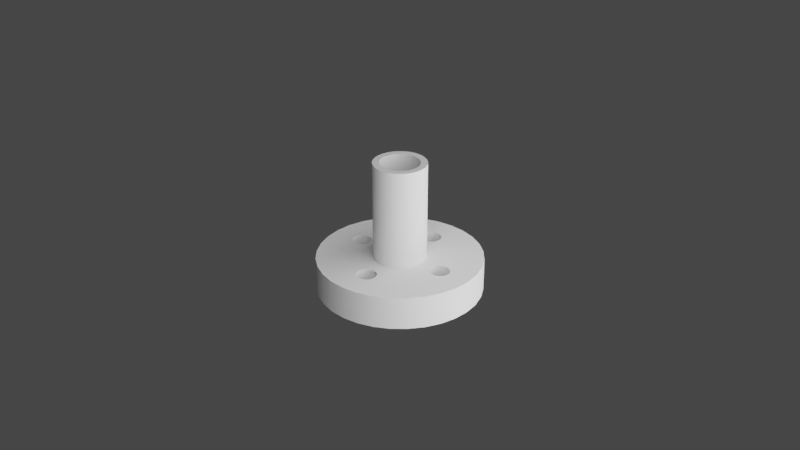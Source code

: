 # Source: Tube.blend  (saved by Blender 3.2.14; exported with 4.5.12 LTS)
import bpy
from mathutils import Matrix  # noqa: F401  (used for matrix-valued properties, if any)

bpy.ops.wm.read_factory_settings(use_empty=True)
scene = bpy.context.scene
scene.name = 'Scene'

# ---- collections
col_collection = bpy.data.collections.new('Collection'); scene.collection.children.link(col_collection)

# ---- world
world_world = bpy.data.worlds.new('World'); scene.world = world_world
world_world.use_nodes = True; world_world.node_tree.nodes.clear()
_N = world_world.node_tree.nodes; _L = world_world.node_tree.links
n0 = _N.new('ShaderNodeOutputWorld'); n0.name = 'World Output'; n0.location = (300, 300)
n1 = _N.new('ShaderNodeBackground'); n1.name = 'Background'; n1.location = (10, 300)
n1.inputs[0].default_value = (0.05088, 0.05088, 0.05088, 1.0)
_L.new(n1.outputs[0], n0.inputs[0])
n0.is_active_output = True
world_world.color = (0.05088, 0.05088, 0.05088)
world_world.use_sun_shadow = False
world_world.sun_shadow_jitter_overblur = 0.0

# ---- lights
light_point = bpy.data.lights.new('Point', 'POINT')
light_point.transmission_factor = 0.0
light_point.energy = 5.0
light_point.shadow_soft_size = 0.25
light_point.shadow_maximum_resolution = 0.006
light_point.use_absolute_resolution = True

# ---- meshes
me_cylinder = bpy.data.meshes.new('Cylinder')
me_cylinder.from_pydata([(0.0, 1.0, -1.0), (0.0, 0.32, 1.0), (0.0, 1.0, 1.0), (0.0, 0.32, 7.0), (0.1951, 0.9808, -1.0), (0.06243, 0.3139, 1.0), (0.1951, 0.9808, 1.0), (0.06243, 0.3139, 7.0), (0.3827, 0.9239, -1.0), (0.1225, 0.2956, 1.0), (0.3827, 0.9239, 1.0), (0.1225, 0.2956, 7.0), (0.5556, 0.8315, -1.0), (0.1778, 0.2661, 1.0), (0.5556, 0.8315, 1.0), (0.1778, 0.2661, 7.0), (0.7071, 0.7071, -1.0), (0.2263, 0.2263, 1.0), (0.7071, 0.7071, 1.0), (0.2263, 0.2263, 7.0), (0.8315, 0.5556, -1.0), (0.2661, 0.1778, 1.0), (0.8315, 0.5556, 1.0), (0.2661, 0.1778, 7.0), (0.9239, 0.3827, -1.0), (0.2956, 0.1225, 1.0), (0.9239, 0.3827, 1.0), (0.2956, 0.1225, 7.0), (0.9808, 0.1951, -1.0), (0.3139, 0.06243, 1.0), (0.9808, 0.1951, 1.0), (0.3139, 0.06243, 7.0), (0.32, -1.399e-08, 1.0), (1.0, -4.371e-08, -1.0), (1.0, -4.371e-08, 1.0), (0.32, -1.399e-08, 7.0), (0.9808, -0.1951, -1.0), (0.3139, -0.06243, 1.0), (0.9808, -0.1951, 1.0), (0.3139, -0.06243, 7.0), (0.9239, -0.3827, -1.0), (0.2956, -0.1225, 1.0), (0.9239, -0.3827, 1.0), (0.2956, -0.1225, 7.0), (0.8315, -0.5556, -1.0), (0.2661, -0.1778, 1.0), (0.8315, -0.5556, 1.0), (0.2661, -0.1778, 7.0), (0.7071, -0.7071, -1.0), (0.2263, -0.2263, 1.0), (0.7071, -0.7071, 1.0), (0.2263, -0.2263, 7.0), (0.5556, -0.8315, -1.0), (0.1778, -0.2661, 1.0), (0.5556, -0.8315, 1.0), (0.1778, -0.2661, 7.0), (0.1225, -0.2956, 1.0), (0.3827, -0.9239, -1.0), (0.3827, -0.9239, 1.0), (0.1225, -0.2956, 7.0), (0.1951, -0.9808, -1.0), (0.06243, -0.3139, 1.0), (0.1951, -0.9808, 1.0), (0.06243, -0.3139, 7.0), (-8.742e-08, -1.0, -1.0), (-2.798e-08, -0.32, 1.0), (-8.742e-08, -1.0, 1.0), (-2.798e-08, -0.32, 7.0), (-0.1951, -0.9808, -1.0), (-0.06243, -0.3139, 1.0), (-0.1951, -0.9808, 1.0), (-0.06243, -0.3139, 7.0), (-0.3827, -0.9239, -1.0), (-0.1225, -0.2956, 1.0), (-0.3827, -0.9239, 1.0), (-0.1225, -0.2956, 7.0), (-0.5556, -0.8315, -1.0), (-0.1778, -0.2661, 1.0), (-0.5556, -0.8315, 1.0), (-0.1778, -0.2661, 7.0), (-0.7071, -0.7071, -1.0), (-0.2263, -0.2263, 1.0), (-0.7071, -0.7071, 1.0), (-0.2263, -0.2263, 7.0), (-0.8315, -0.5556, -1.0), (-0.2661, -0.1778, 1.0), (-0.8315, -0.5556, 1.0), (-0.2661, -0.1778, 7.0), (-0.9239, -0.3827, -1.0), (-0.2956, -0.1225, 1.0), (-0.2956, -0.1225, 7.0), (-0.9239, -0.3827, 1.0), (-0.9808, -0.1951, -1.0), (-0.3139, -0.06243, 1.0), (-0.9808, -0.1951, 1.0), (-0.3139, -0.06243, 7.0), (-1.0, 1.192e-08, -1.0), (-0.32, 3.816e-09, 1.0), (-1.0, 1.192e-08, 1.0), (-0.32, 3.816e-09, 7.0), (-0.9808, 0.1951, -1.0), (-0.3139, 0.06243, 1.0), (-0.9808, 0.1951, 1.0), (-0.3139, 0.06243, 7.0), (-0.9239, 0.3827, -1.0), (-0.2956, 0.1225, 1.0), (-0.9239, 0.3827, 1.0), (-0.2956, 0.1225, 7.0), (-0.8315, 0.5556, -1.0), (-0.2661, 0.1778, 1.0), (-0.8315, 0.5556, 1.0), (-0.2661, 0.1778, 7.0), (-0.7071, 0.7071, -1.0), (-0.2263, 0.2263, 1.0), (-0.7071, 0.7071, 1.0), (-0.2263, 0.2263, 7.0), (-0.5556, 0.8315, -1.0), (-0.1778, 0.2661, 1.0), (-0.5556, 0.8315, 1.0), (-0.1778, 0.2661, 7.0), (-0.3827, 0.9239, -1.0), (-0.1225, 0.2956, 1.0), (-0.3827, 0.9239, 1.0), (-0.1225, 0.2956, 7.0), (-0.1951, 0.9808, -1.0), (-0.06243, 0.3139, 1.0), (-0.1951, 0.9808, 1.0), (-0.06243, 0.3139, 7.0), (-0.24, 2.862e-09, 1.0), (-0.2354, -0.04682, 1.0), (-0.2354, 0.04682, 1.0), (-0.1996, -0.1333, 1.0), (-0.1996, 0.1333, 1.0), (-0.2217, -0.09184, 1.0), (-0.2217, 0.09184, 1.0), (-0.1697, 0.1697, 1.0), (-0.09184, -0.2217, 1.0), (-0.1333, -0.1996, 1.0), (-2.098e-08, -0.24, 1.0), (0.09184, -0.2217, 1.0), (0.04682, -0.2354, 1.0), (-0.04682, -0.2354, 1.0), (-0.1697, -0.1697, 1.0), (-0.1333, 0.1996, 1.0), (-0.04682, 0.2354, 1.0), (-0.09184, 0.2217, 1.0), (0.0, 0.24, 1.0), (0.09184, 0.2217, 1.0), (0.04682, 0.2354, 1.0), (0.1333, -0.1996, 1.0), (0.1333, 0.1996, 1.0), (0.1996, -0.1333, 1.0), (0.1996, 0.1333, 1.0), (0.24, -1.049e-08, 1.0), (0.2217, -0.09184, 1.0), (0.2354, -0.04682, 1.0), (0.2354, 0.04682, 1.0), (0.1697, -0.1697, 1.0), (0.2217, 0.09184, 1.0), (0.1697, 0.1697, 1.0), (-0.04682, 0.2354, -1.0), (0.04682, 0.2354, -1.0), (0.0, 0.24, -1.0), (0.1333, -0.1996, -1.0), (0.1333, 0.1996, -1.0), (0.09184, 0.2217, -1.0), (0.1996, -0.1333, -1.0), (0.1996, 0.1333, -1.0), (0.24, -1.049e-08, -1.0), (0.2354, -0.04682, -1.0), (0.2354, 0.04682, -1.0), (0.2217, -0.09184, -1.0), (0.2217, 0.09184, -1.0), (0.1697, 0.1697, -1.0), (0.1697, -0.1697, -1.0), (-0.24, 2.862e-09, -1.0), (-0.2354, -0.04682, -1.0), (-0.2354, 0.04682, -1.0), (-0.1996, -0.1333, -1.0), (-0.1996, 0.1333, -1.0), (-0.1697, -0.1697, -1.0), (-0.2217, -0.09184, -1.0), (-0.2217, 0.09184, -1.0), (-0.1697, 0.1697, -1.0), (-0.09184, 0.2217, -1.0), (-0.1333, -0.1996, -1.0), (-0.1333, 0.1996, -1.0), (-2.098e-08, -0.24, -1.0), (-0.04682, -0.2354, -1.0), (0.09184, -0.2217, -1.0), (0.04682, -0.2354, -1.0), (-0.09184, -0.2217, -1.0), (-0.24, 2.862e-09, 7.0), (-0.2354, 0.04682, 7.0), (-0.2217, 0.09184, 7.0), (-0.09184, -0.2217, 7.0), (-2.098e-08, -0.24, 7.0), (-0.04682, -0.2354, 7.0), (0.2217, -0.09184, 7.0), (0.24, -1.049e-08, 7.0), (0.2354, -0.04682, 7.0), (0.0, 0.24, 7.0), (0.04682, 0.2354, 7.0), (0.09184, 0.2217, 7.0), (-0.2354, -0.04682, 7.0), (-0.2217, -0.09184, 7.0), (-0.1697, 0.1697, 7.0), (-0.1996, 0.1333, 7.0), (-0.1996, -0.1333, 7.0), (-0.1333, -0.1996, 7.0), (-0.1333, 0.1996, 7.0), (0.04682, -0.2354, 7.0), (0.09184, -0.2217, 7.0), (-0.1697, -0.1697, 7.0), (-0.04682, 0.2354, 7.0), (-0.09184, 0.2217, 7.0), (0.1333, -0.1996, 7.0), (0.1333, 0.1996, 7.0), (0.1697, -0.1697, 7.0), (0.1996, -0.1333, 7.0), (0.2354, 0.04682, 7.0), (0.2217, 0.09184, 7.0), (0.1996, 0.1333, 7.0), (0.1697, 0.1697, 7.0), (0.09184, 0.2217, 1.0), (0.1697, 0.1697, 1.0), (0.1333, 0.1996, 1.0), (0.1697, -0.1697, 1.0), (0.1996, -0.1333, 1.0), (0.2217, -0.09184, 1.0), (-0.1697, -0.1697, 1.0), (-0.1333, -0.1996, 1.0), (-0.09184, -0.2217, 1.0), (-0.2217, 0.09184, 1.0), (-0.1697, 0.1697, 1.0), (-0.1996, 0.1333, 1.0), (0.0, 0.24, 1.0), (0.04682, 0.2354, 1.0), (0.09184, -0.2217, 1.0), (0.1333, -0.1996, 1.0), (0.2217, 0.09184, 1.0), (0.1996, 0.1333, 1.0), (0.24, -1.049e-08, 1.0), (0.2354, -0.04682, 1.0), (0.2354, 0.04682, 1.0), (-0.24, 2.862e-09, 1.0), (-0.2354, -0.04682, 1.0), (-0.2354, 0.04682, 1.0), (-0.2217, -0.09184, 1.0), (-0.1996, -0.1333, 1.0), (-0.09184, 0.2217, 1.0), (0.04682, -0.2354, 1.0), (-2.098e-08, -0.24, 1.0), (-0.04682, -0.2354, 1.0), (-0.04682, 0.2354, 1.0), (-0.1333, 0.1996, 1.0), (0.5541, 0.1109, 1.0), (0.5521, 0.1098, 1.0), (0.6, 0.12, 1.0), (0.6022, 0.1198, 1.0), (0.5766, 0.1177, 1.0), (0.5002, 0.06667, 1.0), (0.5151, 0.08485, 1.0), (0.5333, 0.09978, 1.0), (0.6459, 0.1109, 1.0), (0.6849, 0.08485, 1.0), (0.6667, 0.09978, 1.0), (0.7109, 0.04592, 1.0), (0.6998, 0.06667, 1.0), (0.6234, 0.1177, 1.0), (0.4823, 0.02341, 1.0), (0.48, -5.245e-09, 1.0), (0.48, -2.098e-08, 1.0), (0.72, 1.431e-09, 1.0), (0.72, -3.147e-08, 1.0), (0.7177, 0.02341, 1.0), (0.4891, 0.04592, 1.0), (-0.6, 0.12, -1.0), (-0.6022, 0.1198, -1.0), (-0.5766, 0.1177, -1.0), (-0.5521, 0.1098, -1.0), (-0.5541, 0.1109, -1.0), (-0.72, 8.586e-09, -1.0), (-0.48, 5.724e-09, -1.0), (-0.4823, 0.02341, -1.0), (-0.7109, 0.04592, -1.0), (-0.7177, 0.02341, -1.0), (-0.6849, 0.08485, -1.0), (-0.6459, 0.1109, -1.0), (-0.6667, 0.09978, -1.0), (-0.6998, 0.06667, -1.0), (-0.5333, 0.09978, -1.0), (-0.5002, 0.06667, -1.0), (-0.4891, 0.04592, -1.0), (-0.5151, 0.08485, -1.0), (-0.6234, 0.1177, -1.0), (-0.6459, -0.1109, -1.0), (-0.6022, -0.1198, -1.0), (-0.5521, -0.1098, -1.0), (-0.6234, -0.1177, -1.0), (-0.5333, -0.09978, -1.0), (-0.5151, -0.08485, -1.0), (-0.7177, -0.02341, -1.0), (-0.72, 1.431e-09, -1.0), (-0.7109, -0.04592, -1.0), (-0.6849, -0.08485, -1.0), (-0.6998, -0.06667, -1.0), (-0.5002, -0.06667, -1.0), (-0.48, -5.245e-09, -1.0), (-0.4891, -0.04592, -1.0), (-0.4823, -0.02341, -1.0), (-0.6667, -0.09978, -1.0), (-0.6, -0.12, -1.0), (-0.5541, -0.1109, -1.0), (-0.5766, -0.1177, -1.0), (0.5521, -0.1098, -1.0), (0.5541, -0.1109, -1.0), (0.6022, -0.1198, -1.0), (0.6, -0.12, -1.0), (0.5766, -0.1177, -1.0), (0.4823, -0.02341, -1.0), (0.48, -2.098e-08, -1.0), (0.72, -3.147e-08, -1.0), (0.4891, -0.04592, -1.0), (0.5002, -0.06667, -1.0), (0.5151, -0.08485, -1.0), (0.5333, -0.09978, -1.0), (0.6234, -0.1177, -1.0), (0.6849, -0.08485, -1.0), (0.6667, -0.09978, -1.0), (0.7109, -0.04592, -1.0), (0.7177, -0.02341, -1.0), (0.6459, -0.1109, -1.0), (0.6998, -0.06667, -1.0), (0.5333, 0.09978, -1.0), (0.5151, 0.08485, -1.0), (0.6459, 0.1109, -1.0), (0.6234, 0.1177, -1.0), (0.6022, 0.1198, -1.0), (0.5521, 0.1098, -1.0), (0.48, -5.245e-09, -1.0), (0.4823, 0.02341, -1.0), (0.5002, 0.06667, -1.0), (0.4891, 0.04592, -1.0), (0.6849, 0.08485, -1.0), (0.6998, 0.06667, -1.0), (0.7177, 0.02341, -1.0), (0.72, 1.431e-09, -1.0), (0.7109, 0.04592, -1.0), (0.6667, 0.09978, -1.0), (0.5541, 0.1109, -1.0), (0.6, 0.12, -1.0), (0.5766, 0.1177, -1.0), (-0.6, 0.12, 1.0), (-0.6022, 0.1198, 1.0), (-0.5541, 0.1109, 1.0), (-0.5521, 0.1098, 1.0), (-0.5766, 0.1177, 1.0), (-0.72, 8.586e-09, 1.0), (-0.7177, 0.02341, 1.0), (-0.6998, 0.06667, 1.0), (-0.7109, 0.04592, 1.0), (-0.6667, 0.09978, 1.0), (-0.48, 5.724e-09, 1.0), (-0.4823, 0.02341, 1.0), (-0.4891, 0.04592, 1.0), (-0.6849, 0.08485, 1.0), (-0.6459, 0.1109, 1.0), (-0.6234, 0.1177, 1.0), (-0.5151, 0.08485, 1.0), (-0.5333, 0.09978, 1.0), (-0.5002, 0.06667, 1.0), (-0.7109, -0.04592, 1.0), (-0.6667, -0.09978, 1.0), (-0.6849, -0.08485, 1.0), (-0.6459, -0.1109, 1.0), (-0.6998, -0.06667, 1.0), (-0.6234, -0.1177, 1.0), (-0.6022, -0.1198, 1.0), (-0.5521, -0.1098, 1.0), (-0.5151, -0.08485, 1.0), (-0.5002, -0.06667, 1.0), (-0.5333, -0.09978, 1.0), (-0.72, 1.431e-09, 1.0), (-0.7177, -0.02341, 1.0), (-0.4823, -0.02341, 1.0), (-0.48, -5.245e-09, 1.0), (-0.4891, -0.04592, 1.0), (-0.6, -0.12, 1.0), (-0.5541, -0.1109, 1.0), (-0.5766, -0.1177, 1.0), (0.5521, -0.1098, 1.0), (0.5541, -0.1109, 1.0), (0.6022, -0.1198, 1.0), (0.6, -0.12, 1.0), (0.5766, -0.1177, 1.0), (0.4823, -0.02341, 1.0), (0.6667, -0.09978, 1.0), (0.4891, -0.04592, 1.0), (0.6998, -0.06667, 1.0), (0.7177, -0.02341, 1.0), (0.6849, -0.08485, 1.0), (0.7109, -0.04592, 1.0), (0.5151, -0.08485, 1.0), (0.5333, -0.09978, 1.0), (0.5002, -0.06667, 1.0), (0.6459, -0.1109, 1.0), (0.6234, -0.1177, 1.0), (-0.1198, 0.6022, -1.0), (-0.12, 0.6, -1.0), (-0.1098, 0.5521, -1.0), (-0.1109, 0.5541, -1.0), (-0.1177, 0.5766, -1.0), (-0.1177, 0.6234, -1.0), (-0.1109, 0.6459, -1.0), (-0.09978, 0.5333, -1.0), (-0.08485, 0.5151, -1.0), (-0.09978, 0.6667, -1.0), (-0.08485, 0.6849, -1.0), (-0.06667, 0.5002, -1.0), (-0.06667, 0.6998, -1.0), (0.0, 0.48, -1.0), (0.0, 0.72, -1.0), (-0.04592, 0.4891, -1.0), (-0.02341, 0.4823, -1.0), (-0.02341, 0.7177, -1.0), (-0.04592, 0.7109, -1.0), (-0.12, -0.6, -1.0), (-0.1198, -0.6022, -1.0), (-0.1177, -0.5766, -1.0), (-0.1098, -0.5521, -1.0), (-0.1109, -0.5541, -1.0), (-0.02341, -0.4823, -1.0), (-6.294e-08, -0.72, -1.0), (-4.196e-08, -0.48, -1.0), (-0.1109, -0.6459, -1.0), (-0.1177, -0.6234, -1.0), (-0.09978, -0.6667, -1.0), (-0.09978, -0.5333, -1.0), (-0.08485, -0.6849, -1.0), (-0.06667, -0.6998, -1.0), (-0.06667, -0.5002, -1.0), (-0.02341, -0.7177, -1.0), (-0.04592, -0.7109, -1.0), (-0.04592, -0.4891, -1.0), (-0.08485, -0.5151, -1.0), (0.09978, -0.5333, -1.0), (0.08485, -0.5151, -1.0), (0.1109, -0.6459, -1.0), (0.1177, -0.6234, -1.0), (0.1198, -0.6022, -1.0), (0.1098, -0.5521, -1.0), (-1.431e-09, -0.72, -1.0), (5.245e-09, -0.48, -1.0), (0.02341, -0.7177, -1.0), (0.02341, -0.4823, -1.0), (0.04592, -0.4891, -1.0), (0.06667, -0.5002, -1.0), (0.08485, -0.6849, -1.0), (0.09978, -0.6667, -1.0), (0.04592, -0.7109, -1.0), (0.06667, -0.6998, -1.0), (0.1109, -0.5541, -1.0), (0.12, -0.6, -1.0), (0.1177, -0.5766, -1.0), (0.1098, 0.5521, -1.0), (0.1109, 0.5541, -1.0), (0.1198, 0.6022, -1.0), (0.12, 0.6, -1.0), (0.1177, 0.5766, -1.0), (4.721e-08, 0.48, -1.0), (6.151e-08, 0.72, -1.0), (0.02341, 0.4823, -1.0), (0.02341, 0.7177, -1.0), (0.06667, 0.5002, -1.0), (0.06667, 0.6998, -1.0), (0.04592, 0.4891, -1.0), (0.04592, 0.7109, -1.0), (0.09978, 0.5333, -1.0), (0.1109, 0.6459, -1.0), (0.1177, 0.6234, -1.0), (0.09978, 0.6667, -1.0), (0.08485, 0.6849, -1.0), (0.08485, 0.5151, -1.0), (0.1098, 0.5521, 1.0), (0.1109, 0.5541, 1.0), (0.12, 0.6, 1.0), (0.1198, 0.6022, 1.0), (0.1177, 0.5766, 1.0), (0.0, 0.48, 1.0), (4.721e-08, 0.48, 1.0), (0.02341, 0.7177, 1.0), (0.02341, 0.4823, 1.0), (0.0, 0.72, 1.0), (6.151e-08, 0.72, 1.0), (0.04592, 0.4891, 1.0), (0.08485, 0.6849, 1.0), (0.09978, 0.6667, 1.0), (0.06667, 0.6998, 1.0), (0.04592, 0.7109, 1.0), (0.08485, 0.5151, 1.0), (0.09978, 0.5333, 1.0), (0.06667, 0.5002, 1.0), (0.1177, 0.6234, 1.0), (0.1109, 0.6459, 1.0), (-0.1198, 0.6022, 1.0), (-0.1177, 0.6234, 1.0), (-0.1109, 0.6459, 1.0), (-0.09978, 0.5333, 1.0), (-0.09978, 0.6667, 1.0), (-0.1098, 0.5521, 1.0), (-0.06667, 0.5002, 1.0), (-0.08485, 0.5151, 1.0), (-0.04592, 0.7109, 1.0), (-0.06667, 0.6998, 1.0), (-0.08485, 0.6849, 1.0), (-0.04592, 0.4891, 1.0), (-0.02341, 0.4823, 1.0), (-0.02341, 0.7177, 1.0), (-0.12, 0.6, 1.0), (-0.1109, 0.5541, 1.0), (-0.1177, 0.5766, 1.0), (-0.12, -0.6, 1.0), (-0.1198, -0.6022, 1.0), (-0.1109, -0.5541, 1.0), (-0.1098, -0.5521, 1.0), (-0.1177, -0.5766, 1.0), (-0.08485, -0.6849, 1.0), (-0.09978, -0.6667, 1.0), (-0.06667, -0.6998, 1.0), (-0.04592, -0.7109, 1.0), (-6.294e-08, -0.72, 1.0), (-4.196e-08, -0.48, 1.0), (-0.02341, -0.7177, 1.0), (-0.02341, -0.4823, 1.0), (-0.04592, -0.4891, 1.0), (-0.1177, -0.6234, 1.0), (-0.1109, -0.6459, 1.0), (-0.08485, -0.5151, 1.0), (-0.06667, -0.5002, 1.0), (-0.09978, -0.5333, 1.0), (0.04592, -0.7109, 1.0), (0.06667, -0.5002, 1.0), (0.08485, -0.5151, 1.0), (0.06667, -0.6998, 1.0), (0.09978, -0.6667, 1.0), (0.09978, -0.5333, 1.0), (0.1177, -0.6234, 1.0), (0.1198, -0.6022, 1.0), (0.1109, -0.6459, 1.0), (0.08485, -0.6849, 1.0), (0.1098, -0.5521, 1.0), (-1.431e-09, -0.72, 1.0), (5.245e-09, -0.48, 1.0), (0.04592, -0.4891, 1.0), (0.02341, -0.4823, 1.0), (0.02341, -0.7177, 1.0), (0.1109, -0.5541, 1.0), (0.12, -0.6, 1.0), (0.1177, -0.5766, 1.0), (-0.06667, 0.6998, 1.0), (-0.08485, 0.6849, 1.0), (0.0, 1.0, -1.0), (0.1951, 0.9808, -1.0), (0.5521, 0.1098, 1.0), (0.5333, 0.09978, 1.0), (-0.1109, -0.6459, -1.0), (-0.09978, -0.6667, -1.0), (-0.12, -0.6, 1.0), (-0.1198, -0.6022, 1.0), (0.3827, 0.9239, -1.0), (0.5556, 0.8315, -1.0), (0.0, 0.72, 1.0), (6.151e-08, 0.72, 1.0), (0.72, 1.431e-09, 1.0), (0.7177, 0.02341, 1.0), (0.7071, 0.7071, -1.0), (0.8315, 0.5556, -1.0), (-0.04592, -0.7109, 1.0), (-0.02341, -0.7177, 1.0), (-0.08485, -0.5151, 1.0), (-0.06667, -0.5002, 1.0), (0.9239, 0.3827, -1.0), (0.9808, 0.1951, -1.0), (0.02341, -0.4823, -1.0), (0.04592, -0.4891, -1.0), (0.32, -1.399e-08, 1.0), (0.32, -1.399e-08, 1.0), (0.3139, -0.06243, 1.0), (0.3139, -0.06243, 1.0), (-0.6022, -0.1198, -1.0), (-0.6234, -0.1177, -1.0), (0.9239, -0.3827, -1.0), (0.8315, -0.5556, -1.0), (-0.09978, 0.6667, -1.0), (-0.08485, 0.6849, -1.0), (0.7071, -0.7071, -1.0), (0.5556, -0.8315, -1.0), (-0.6849, -0.08485, -1.0), (-0.6667, -0.09978, -1.0), (-0.6, -0.12, -1.0), (0.1225, -0.2956, 1.0), (0.1225, -0.2956, 1.0), (0.06243, -0.3139, 1.0), (0.06243, -0.3139, 1.0), (-8.742e-08, -1.0, -1.0), (-0.1951, -0.9808, -1.0), (-0.3827, -0.9239, -1.0), (-0.5556, -0.8315, -1.0), (0.4823, -0.02341, -1.0), (0.48, -2.098e-08, -1.0), (-0.7071, -0.7071, -1.0), (-0.8315, -0.5556, -1.0), (0.4891, -0.04592, -1.0), (-0.9239, -0.3827, -1.0), (-0.9808, -0.1951, -1.0), (0.6849, 0.08485, -1.0), (0.6667, 0.09978, -1.0), (-1.0, 1.192e-08, -1.0), (-0.9808, 0.1951, -1.0), (-0.6, 0.12, 1.0), (-0.5766, 0.1177, 1.0), (-0.9239, 0.3827, -1.0), (-0.8315, 0.5556, -1.0), (0.6849, 0.08485, 1.0), (0.6667, 0.09978, 1.0), (-0.7071, 0.7071, -1.0), (-0.5556, 0.8315, -1.0), (-4.196e-08, -0.48, -1.0), (5.245e-09, -0.48, -1.0), (-0.3827, 0.9239, -1.0), (-0.1951, 0.9808, -1.0), (0.6998, 0.06667, 1.0), (-0.4823, -0.02341, 1.0), (-0.4891, -0.04592, 1.0), (-0.1177, -0.5766, 1.0), (0.6022, -0.1198, 1.0), (0.6, -0.12, 1.0), (0.6234, -0.1177, 1.0), (0.24, -1.049e-08, -1.0), (0.2354, 0.04682, -1.0), (-0.12, 0.6, -1.0), (-0.1177, 0.5766, -1.0), (-0.04682, 0.2354, -1.0), (0.0, 0.24, -1.0), (0.2354, -0.04682, -1.0), (-0.02341, 0.7177, -1.0), (-0.04592, 0.7109, -1.0), (-0.2354, -0.04682, -1.0), (-0.2217, -0.09184, -1.0), (-0.09184, 0.2217, -1.0), (-0.1333, 0.1996, -1.0), (-0.06667, -0.5002, -1.0), (-0.04592, -0.4891, -1.0), (-0.08485, -0.5151, -1.0), (-0.24, 2.862e-09, 7.0), (-0.2354, 0.04682, 7.0), (0.1177, -0.6234, -1.0), (0.1198, -0.6022, -1.0), (-6.294e-08, -0.72, -1.0), (-1.431e-09, -0.72, -1.0), (-0.72, 8.586e-09, -1.0), (-0.72, 1.431e-09, -1.0), (-0.2354, -0.04682, 7.0), (0.1098, 0.5521, -1.0), (0.1109, 0.5541, -1.0), (-0.1996, -0.1333, 7.0), (-0.1697, -0.1697, 7.0), (0.09978, -0.6667, 1.0), (0.08485, -0.6849, 1.0), (0.1333, -0.1996, 7.0), (0.1697, -0.1697, 7.0), (0.02341, 0.7177, -1.0), (0.04592, 0.7109, -1.0), (0.09978, 0.5333, -1.0), (0.09184, 0.2217, 1.0), (0.1333, 0.1996, 1.0), (-0.04682, 0.2354, 7.0), (-0.09184, 0.2217, 7.0), (0.04682, 0.2354, 1.0), (0.2217, 0.09184, 1.0), (0.1996, 0.1333, 1.0), (0.2354, 0.04682, 1.0), (0.09978, 0.6667, 1.0), (0.1109, 0.6459, 1.0), (-0.2217, -0.09184, 1.0), (-0.1996, -0.1333, 1.0), (-0.1198, 0.6022, 1.0), (-0.1177, 0.6234, 1.0), (-0.09184, -0.2217, 1.0), (-0.04682, -0.2354, 1.0), (-0.6022, 0.1198, 1.0), (0.5541, 0.1109, 1.0), (0.5766, 0.1177, 1.0), (0.0, 0.32, 1.0), (0.0, 0.32, 1.0), (0.06243, 0.3139, 1.0), (0.06243, 0.3139, 1.0), (0.6459, 0.1109, 1.0), (0.6234, 0.1177, 1.0), (0.2263, 0.2263, 1.0), (0.2263, 0.2263, 1.0), (0.2661, 0.1778, 1.0), (0.2661, 0.1778, 1.0), (-0.1177, -0.6234, 1.0), (-0.5521, 0.1098, -1.0), (-0.5541, 0.1109, -1.0), (0.2956, 0.1225, 1.0), (0.2956, 0.1225, 1.0), (0.3139, 0.06243, 1.0), (0.3139, 0.06243, 1.0), (-0.6459, 0.1109, -1.0), (-0.6667, 0.09978, -1.0), (-0.5333, 0.09978, -1.0), (1.0, -4.371e-08, -1.0), (0.9808, -0.1951, -1.0), (0.1177, -0.6234, 1.0), (0.1109, -0.6459, 1.0), (-0.6234, 0.1177, -1.0), (-0.02341, -0.7177, -1.0), (0.2956, -0.1225, 1.0), (0.2956, -0.1225, 1.0), (0.2661, -0.1778, 1.0), (0.2661, -0.1778, 1.0), (-0.7109, -0.04592, -1.0), (-0.6998, -0.06667, -1.0), (0.2263, -0.2263, 1.0), (0.2263, -0.2263, 1.0), (0.1778, -0.2661, 1.0), (0.1778, -0.2661, 1.0), (-0.6459, -0.1109, -1.0), (0.3827, -0.9239, -1.0), (0.1951, -0.9808, -1.0), (-2.798e-08, -0.32, 1.0), (-2.798e-08, -0.32, 1.0), (-0.06243, -0.3139, 1.0), (-0.06243, -0.3139, 1.0), (0.6849, -0.08485, -1.0), (0.6667, -0.09978, -1.0), (-0.1225, -0.2956, 1.0), (-0.1225, -0.2956, 1.0), (-0.1778, -0.2661, 1.0), (-0.1778, -0.2661, 1.0), (0.6459, 0.1109, -1.0), (0.6234, 0.1177, -1.0), (-0.2263, -0.2263, 1.0), (-0.2263, -0.2263, 1.0), (-0.2661, -0.1778, 1.0), (-0.2661, -0.1778, 1.0), (0.08485, -0.6849, -1.0), (0.09978, -0.6667, -1.0), (0.6998, 0.06667, -1.0), (-0.2956, -0.1225, 1.0), (-0.2956, -0.1225, 1.0), (-0.3139, -0.06243, 1.0), (-0.3139, -0.06243, 1.0), (-0.32, 3.816e-09, 1.0), (-0.32, 3.816e-09, 1.0), (-0.3139, 0.06243, 1.0), (-0.3139, 0.06243, 1.0), (-0.6998, 0.06667, 1.0), (-0.7109, 0.04592, 1.0), (-0.2956, 0.1225, 1.0), (-0.2956, 0.1225, 1.0), (-0.2661, 0.1778, 1.0), (-0.2661, 0.1778, 1.0), (-0.6849, 0.08485, 1.0), (-0.2263, 0.2263, 1.0), (-0.2263, 0.2263, 1.0), (-0.1778, 0.2661, 1.0), (-0.1778, 0.2661, 1.0), (0.5151, -0.08485, 1.0), (0.5333, -0.09978, 1.0), (-0.1225, 0.2956, 1.0), (-0.1225, 0.2956, 1.0), (-0.06243, 0.3139, 1.0), (-0.06243, 0.3139, 1.0), (0.5541, -0.1109, 1.0), (0.5766, -0.1177, 1.0), (0.48, -2.098e-08, 1.0), (0.4823, -0.02341, 1.0), (-0.6, 0.12, -1.0), (-0.6022, 0.1198, -1.0), (0.7177, -0.02341, 1.0), (0.7109, -0.04592, 1.0), (0.0, 0.32, 7.0), (-0.06243, 0.3139, 7.0), (-0.1198, 0.6022, -1.0), (-0.1177, 0.6234, -1.0), (0.04682, 0.2354, -1.0), (-0.08485, 0.5151, -1.0), (-0.06667, 0.5002, -1.0), (0.09184, 0.2217, -1.0), (0.2217, -0.09184, -1.0), (-0.02341, -0.4823, -1.0), (-0.2354, 0.04682, -1.0), (-0.2217, 0.09184, -1.0), (-0.06667, -0.6998, -1.0), (-0.04592, -0.7109, -1.0), (-0.08485, -0.6849, 1.0), (-0.06667, -0.6998, 1.0), (-0.1333, -0.1996, -1.0), (-0.09184, -0.2217, -1.0), (0.1109, -0.6459, -1.0), (-0.2217, 0.09184, 7.0), (0.09978, -0.5333, 1.0), (0.1098, -0.5521, 1.0), (0.1177, 0.5766, -1.0), (0.06667, -0.5002, -1.0), (0.0, 0.24, 7.0), (0.04682, 0.2354, 7.0), (-0.5521, -0.1098, 1.0), (-0.5333, -0.09978, 1.0), (-0.1333, -0.1996, 7.0), (0.02341, 0.4823, -1.0), (0.04592, 0.4891, -1.0), (0.1333, 0.1996, 7.0), (0.1697, 0.1697, 7.0), (0.1697, 0.1697, 1.0), (-0.2217, 0.09184, 1.0), (-0.1996, 0.1333, 1.0), (0.08485, 0.6849, 1.0), (0.06667, 0.6998, 1.0), (-0.2354, 0.04682, 1.0), (0.0, 1.0, 1.0), (0.1951, 0.9808, 1.0), (-0.1109, 0.5541, 1.0), (-0.1177, 0.5766, 1.0), (-0.7109, 0.04592, -1.0), (-0.7177, 0.02341, -1.0), (0.7109, 0.04592, 1.0), (0.6022, 0.1198, 1.0), (0.3827, 0.9239, 1.0), (0.5556, 0.8315, 1.0), (0.7071, 0.7071, 1.0), (0.8315, 0.5556, 1.0), (-0.6667, -0.09978, 1.0), (-0.6849, -0.08485, 1.0), (-0.09978, -0.6667, 1.0), (-0.1109, -0.6459, 1.0), (-0.48, 5.724e-09, -1.0), (-0.4823, 0.02341, -1.0), (0.9239, 0.3827, 1.0), (0.9808, 0.1951, 1.0), (1.0, -4.371e-08, 1.0), (0.9808, -0.1951, 1.0), (-1.431e-09, -0.72, 1.0), (0.02341, -0.7177, 1.0), (0.9239, -0.3827, 1.0), (0.8315, -0.5556, 1.0), (-0.48, -5.245e-09, -1.0), (-0.5002, -0.06667, -1.0), (-0.4891, -0.04592, -1.0), (0.7071, -0.7071, 1.0), (0.5556, -0.8315, 1.0), (0.5521, -0.1098, -1.0), (0.5541, -0.1109, -1.0), (0.3827, -0.9239, 1.0), (0.1951, -0.9808, 1.0), (0.5333, -0.09978, -1.0), (0.1996, 0.1333, -1.0), (0.1697, 0.1697, -1.0), (-8.742e-08, -1.0, 1.0), (-0.1951, -0.9808, 1.0), (-0.3827, -0.9239, 1.0), (-0.5556, -0.8315, 1.0), (-0.7071, -0.7071, 1.0), (-0.8315, -0.5556, 1.0), (0.5521, 0.1098, -1.0), (0.5541, 0.1109, -1.0), (-0.2956, -0.1225, 7.0), (-0.3139, -0.06243, 7.0), (0.12, 0.6, 1.0), (0.1177, 0.5766, 1.0), (-0.5541, 0.1109, 1.0), (-0.5521, 0.1098, 1.0), (-1.0, 1.192e-08, 1.0), (-0.9808, 0.1951, 1.0), (-0.48, 5.724e-09, 1.0), (-0.4823, 0.02341, 1.0), (-0.9239, 0.3827, 1.0), (-0.8315, 0.5556, 1.0), (-0.7071, 0.7071, 1.0), (-0.5556, 0.8315, 1.0), (-0.3827, 0.9239, 1.0), (-0.1951, 0.9808, 1.0), (-0.48, -5.245e-09, 1.0), (-0.5541, -0.1109, 1.0), (0.1177, 0.6234, 1.0), (0.72, -3.147e-08, -1.0), (0.7177, -0.02341, -1.0), (0.5002, -0.06667, 1.0), (-0.1109, 0.5541, -1.0), (-0.04592, 0.4891, -1.0), (0.2217, 0.09184, -1.0), (-0.12, -0.6, -1.0), (-0.1177, -0.5766, -1.0), (-0.1198, -0.6022, -1.0), (-0.1996, -0.1333, -1.0), (-0.1697, -0.1697, -1.0), (-0.5766, -0.1177, 1.0), (0.09184, 0.2217, 7.0), (0.1098, -0.5521, -1.0), (0.1109, -0.5541, -1.0), (-0.1996, 0.1333, 7.0), (0.1198, 0.6022, -1.0), (0.12, 0.6, -1.0), (-0.1333, 0.1996, 7.0), (0.1996, -0.1333, 7.0), (0.06667, 0.6998, -1.0), (0.1177, 0.6234, -1.0), (0.08485, 0.6849, -1.0), (-0.5541, -0.1109, -1.0), (-0.5766, -0.1177, -1.0), (-0.1697, 0.1697, 1.0), (0.02341, 0.7177, 1.0), (0.24, -1.049e-08, 1.0), (0.2354, -0.04682, 1.0), (-0.6667, 0.09978, 1.0), (-0.6459, 0.1109, 1.0), (-0.1109, 0.6459, 1.0), (-0.09978, 0.6667, 1.0), (-0.09184, 0.2217, 1.0), (-0.04682, 0.2354, 1.0), (-0.1333, 0.1996, 1.0), (-0.04592, 0.7109, 1.0), (0.6, 0.12, 1.0), (0.0, 0.48, 1.0), (-0.02341, 0.4823, 1.0), (-0.02341, 0.7177, 1.0), (0.06243, 0.3139, 7.0), (0.1109, -0.5541, 1.0), (0.1225, 0.2956, 7.0), (0.1778, 0.2661, 7.0), (0.2263, 0.2263, 7.0), (0.2661, 0.1778, 7.0), (-0.1177, -0.6234, -1.0), (0.2956, 0.1225, 7.0), (0.3139, 0.06243, 7.0), (-6.294e-08, -0.72, 1.0), (0.32, -1.399e-08, 7.0), (0.3139, -0.06243, 7.0), (5.245e-09, -0.48, 1.0), (0.02341, -0.4823, 1.0), (-0.5521, -0.1098, -1.0), (-0.5333, -0.09978, -1.0), (0.2956, -0.1225, 7.0), (0.2661, -0.1778, 7.0), (0.2263, -0.2263, 7.0), (0.1778, -0.2661, 7.0), (0.1225, -0.2956, 7.0), (0.06243, -0.3139, 7.0), (-0.7177, 0.02341, 1.0), (-2.798e-08, -0.32, 7.0), (-0.06243, -0.3139, 7.0), (0.7109, -0.04592, -1.0), (0.6998, -0.06667, -1.0), (-0.1225, -0.2956, 7.0), (-0.1778, -0.2661, 7.0), (0.5002, -0.06667, -1.0), (-0.2263, -0.2263, 7.0), (-0.2661, -0.1778, 7.0), (0.72, 1.431e-09, -1.0), (0.7177, 0.02341, -1.0), (0.7109, 0.04592, -1.0), (-0.9239, -0.3827, 1.0), (-0.9808, -0.1951, 1.0), (0.6022, 0.1198, -1.0), (0.6, 0.12, -1.0), (-0.32, 3.816e-09, 7.0), (-0.3139, 0.06243, 7.0), (-0.2956, 0.1225, 7.0), (-0.2661, 0.1778, 7.0), (-0.6234, 0.1177, 1.0), (0.09978, 0.6667, -1.0), (-0.2263, 0.2263, 7.0), (-0.1778, 0.2661, 7.0), (-0.1225, 0.2956, 7.0), (-0.6022, -0.1198, 1.0), (-0.6, -0.12, 1.0), (0.06667, -0.6998, 1.0), (-0.1098, 0.5521, -1.0), (-0.09978, 0.5333, -1.0), (-0.06667, 0.6998, -1.0), (0.48, -5.245e-09, -1.0), (0.1333, -0.1996, -1.0), (0.1697, -0.1697, -1.0), (4.721e-08, 0.48, 1.0), (-0.1996, 0.1333, -1.0), (-0.1697, 0.1697, -1.0), (-2.098e-08, -0.24, -1.0), (-0.04682, -0.2354, -1.0), (0.04682, -0.2354, -1.0), (0.6459, -0.1109, -1.0), (-0.09184, -0.2217, 7.0), (-0.04682, -0.2354, 7.0), (0.06667, -0.6998, -1.0), (0.12, -0.6, -1.0), (-0.5151, 0.08485, -1.0), (0.04682, -0.2354, 7.0), (0.09184, -0.2217, 7.0), (0.08485, 0.5151, 1.0), (0.09978, 0.5333, 1.0), (0.06667, 0.5002, -1.0), (0.08485, 0.5151, -1.0), (0.1697, -0.1697, 1.0), (0.1996, -0.1333, 1.0), (0.02341, 0.4823, 1.0), (0.1333, -0.1996, 1.0), (0.04592, 0.7109, 1.0), (0.06667, 0.5002, 1.0), (-0.12, 0.6, 1.0), (0.04682, -0.2354, 1.0), (-2.098e-08, -0.24, 1.0), (-0.1098, 0.5521, 1.0), (0.5002, 0.06667, 1.0), (0.4891, 0.04592, 1.0), (-0.5766, 0.1177, -1.0), (0.06667, -0.5002, 1.0), (0.08485, -0.5151, 1.0), (-0.6998, 0.06667, -1.0), (0.5766, -0.1177, -1.0), (0.04592, -0.4891, 1.0), (0.12, -0.6, 1.0), (0.1177, -0.5766, 1.0), (-0.5151, -0.08485, -1.0), (0.5151, 0.08485, 1.0), (0.6022, -0.1198, -1.0), (0.6234, -0.1177, -1.0), (0.4823, 0.02341, -1.0), (0.4891, 0.04592, -1.0), (-0.4891, 0.04592, 1.0), (-0.5002, 0.06667, 1.0), (-0.6459, -0.1109, 1.0), (-0.5002, -0.06667, 1.0), (0.6667, -0.09978, 1.0), (0.6849, -0.08485, 1.0), (0.6459, -0.1109, 1.0), (-0.1109, 0.6459, -1.0), (0.1333, 0.1996, -1.0), (0.0, 0.48, -1.0), (-0.02341, 0.4823, -1.0), (-0.1109, -0.5541, -1.0), (-2.098e-08, -0.24, 7.0), (-0.2217, -0.09184, 7.0), (0.09978, -0.5333, -1.0), (4.721e-08, 0.48, -1.0), (0.2354, 0.04682, 7.0), (0.2217, 0.09184, 7.0), (0.2217, -0.09184, 1.0), (0.1109, 0.5541, 1.0), (0.0, 0.24, 1.0), (-0.06667, 0.5002, 1.0), (-0.08485, 0.5151, 1.0), (-0.04592, 0.4891, 1.0), (0.1225, 0.2956, 1.0), (0.1225, 0.2956, 1.0), (0.1778, 0.2661, 1.0), (0.1778, 0.2661, 1.0), (-0.5151, 0.08485, 1.0), (-0.5333, 0.09978, 1.0), (-0.02341, -0.4823, 1.0), (-0.04592, -0.4891, 1.0), (-0.4891, 0.04592, -1.0), (-0.5002, 0.06667, -1.0), (-0.4823, -0.02341, -1.0), (-0.08485, -0.6849, -1.0), (0.02341, -0.7177, -1.0), (0.04592, -0.7109, -1.0), (0.5151, -0.08485, -1.0), (-0.5151, -0.08485, 1.0), (-0.7109, -0.04592, 1.0), (-0.6998, -0.06667, 1.0), (-0.24, 2.862e-09, 1.0), (-0.2354, -0.04682, 1.0), (-0.7177, -0.02341, 1.0), (0.4891, -0.04592, 1.0), (0.1177, -0.5766, -1.0), (0.09184, -0.2217, -1.0), (0.1996, 0.1333, 7.0), (0.1098, 0.5521, 1.0), (0.04592, 0.4891, 1.0), (-0.09978, 0.5333, 1.0), (-0.1109, -0.5541, 1.0), (-0.1098, -0.5521, 1.0), (0.48, -5.245e-09, 1.0), (-4.196e-08, -0.48, 1.0), (-0.6849, 0.08485, -1.0), (-0.6234, -0.1177, 1.0), (0.1198, -0.6022, 1.0), (0.5151, 0.08485, -1.0), (0.5002, 0.06667, -1.0), (0.5766, 0.1177, -1.0), (-0.72, 1.431e-09, 1.0), (0.5521, -0.1098, 1.0), (0.6998, -0.06667, 1.0), (0.1996, -0.1333, -1.0), (0.1198, 0.6022, 1.0), (0.2217, -0.09184, 7.0), (0.2354, -0.04682, 7.0), (0.08485, -0.5151, -1.0), (-0.1697, 0.1697, 7.0), (6.151e-08, 0.72, -1.0), (0.1109, 0.6459, -1.0), (-0.1697, -0.1697, 1.0), (-0.1333, -0.1996, 1.0), (0.09184, -0.2217, 1.0), (-0.09978, -0.5333, 1.0), (0.4823, 0.02341, 1.0), (0.6, -0.12, -1.0), (0.5333, 0.09978, -1.0), (0.04592, -0.7109, 1.0), (-0.7177, -0.02341, -1.0), (-0.72, 8.586e-09, 1.0), (0.0, 0.72, -1.0), (-0.1098, -0.5521, -1.0), (-0.24, 2.862e-09, -1.0), (-0.09978, -0.5333, -1.0), (0.24, -1.049e-08, 7.0)], [], [(562, 824, 825, 563), (563, 825, 832, 570), (570, 832, 833, 571), (571, 833, 834, 576), (576, 834, 835, 577), (577, 835, 842, 582), (582, 842, 843, 583), (583, 843, 844, 714), (714, 844, 845, 715), (715, 845, 848, 592), (592, 848, 849, 593), (593, 849, 853, 596), (596, 853, 854, 597), (597, 854, 857, 731), (731, 857, 858, 732), (732, 858, 862, 605), (605, 862, 863, 606), (606, 863, 864, 607), (607, 864, 865, 608), (608, 865, 866, 611), (611, 866, 867, 612), (612, 867, 965, 614), (614, 965, 966, 615), (615, 966, 876, 618), (618, 876, 877, 619), (619, 877, 880, 622), (622, 880, 881, 623), (623, 881, 882, 626), (626, 882, 883, 627), (627, 883, 884, 630), (258, 831, 30, 26, 707, 710, 564, 692, 693), (565, 564, 710, 32, 779, 1085, 1108, 276, 1015, 1026), (34, 30, 831, 699, 698, 625, 265, 632, 830, 575, 574, 274), (630, 884, 885, 631), (631, 885, 824, 562), (981, 160, 650, 120, 124, 787, 641, 642, 411), (1040, 644, 160, 981, 982, 790, 791, 893, 424), (124, 0, 1114, 646, 426, 420, 595, 594, 1038, 788, 787), (695, 785, 930, 5), (5, 930, 932, 1055), (1055, 932, 933, 1058), (1058, 933, 934, 701), (701, 934, 935, 21), (21, 935, 937, 708), (708, 937, 31, 709), (709, 31, 940, 586), (586, 940, 39, 589), (589, 39, 946, 720), (720, 946, 947, 45), (45, 947, 948, 726), (726, 948, 949, 53), (53, 949, 950, 601), (601, 950, 951, 604), (604, 951, 953, 733), (733, 953, 954, 736), (736, 954, 957, 740), (740, 957, 958, 77), (77, 958, 960, 746), (746, 960, 961, 85), (85, 961, 870, 752), (752, 870, 871, 93), (93, 871, 969, 757), (757, 969, 970, 101), (101, 970, 971, 763), (763, 971, 111, 109), (109, 111, 975, 768), (768, 975, 976, 117), (117, 976, 977, 774), (95, 90, 1044, 663), (99, 95, 663, 192), (774, 977, 786, 125), (125, 786, 785, 695), (916, 682, 29, 587, 588, 721, 722, 727, 728, 602, 603, 734, 735, 73, 741, 81, 747, 89, 754, 246, 685, 686, 230, 231, 689, 690, 1013, 251, 238, 239, 227, 228, 1049, 243), (245, 246, 754, 97, 758, 105, 764, 113, 769, 121, 775, 1, 696, 1056, 13, 17, 702, 25, 29, 682, 680, 681, 818, 226, 675, 679, 236, 923, 922, 924, 914, 820, 819, 823), (161, 148, 146, 162), (237, 810, 809, 1051), (224, 901, 810, 237), (165, 147, 148, 161), (164, 150, 147, 165), (676, 816, 901, 224), (173, 159, 150, 164), (225, 817, 816, 676), (1079, 817, 225, 241), (152, 159, 173, 860), (158, 152, 860, 172), (221, 1079, 241, 240), (156, 158, 172, 640), (220, 221, 240, 244), (153, 156, 640, 639), (199, 220, 244, 242), (155, 153, 639, 645), (200, 199, 242, 917), (198, 200, 917, 229), (154, 155, 645, 171), (151, 154, 171, 166), (908, 198, 229, 1006), (157, 151, 166, 174), (671, 908, 1006, 1005), (670, 671, 1005, 1008), (149, 157, 174, 985), (139, 149, 985, 189), (1000, 670, 1008, 1106), (140, 139, 189, 992), (999, 1000, 1106, 1012), (138, 140, 992, 990), (196, 999, 1012, 252), (141, 138, 990, 188), (995, 196, 252, 253), (195, 995, 253, 232), (136, 141, 188, 802), (137, 136, 802, 801), (813, 195, 232, 1105), (142, 137, 801, 180), (667, 813, 1105, 1104), (249, 666, 667, 1104), (898, 131, 142, 180), (649, 133, 131, 898), (248, 205, 666, 249), (648, 129, 133, 649), (1074, 204, 205, 248), (1116, 128, 129, 648), (1073, 655, 204, 1074), (177, 130, 128, 1116), (247, 656, 655, 1073), (233, 804, 656, 247), (182, 134, 130, 177), (179, 132, 134, 182), (235, 207, 804, 233), (183, 135, 132, 179), (234, 206, 207, 235), (135, 183, 651, 143), (255, 907, 206, 234), (184, 145, 143, 651), (250, 678, 907, 255), (643, 144, 145, 184), (254, 677, 678, 250), (162, 146, 144, 643), (1051, 809, 677, 254), (90, 87, 208, 1044), (87, 83, 213, 208), (83, 79, 209, 213), (79, 75, 994, 209), (75, 71, 197, 994), (71, 67, 1043, 197), (67, 63, 211, 1043), (63, 59, 212, 211), (59, 55, 216, 212), (55, 51, 218, 216), (51, 47, 219, 218), (47, 43, 1098, 219), (43, 941, 1099, 1098), (941, 35, 1118, 1099), (35, 938, 1047, 1118), (938, 27, 1048, 1047), (27, 23, 222, 1048), (23, 19, 223, 222), (19, 15, 217, 223), (15, 11, 203, 217), (11, 7, 202, 203), (7, 3, 201, 202), (3, 127, 214, 201), (127, 123, 215, 214), (123, 119, 210, 215), (119, 115, 1101, 210), (115, 972, 904, 1101), (972, 107, 194, 904), (107, 103, 193, 194), (103, 99, 192, 193), (650, 186, 116, 120), (186, 989, 112, 116), (989, 988, 108, 112), (988, 796, 104, 108), (782, 100, 104, 796, 795, 705, 706, 1017, 781), (713, 705, 795, 175, 840, 841, 293, 1064, 998), (661, 96, 100, 782, 718, 711, 712, 1087, 290, 828, 829), (591, 590, 92, 96, 661, 662, 1112, 724, 725, 598, 599, 730), (175, 176, 944, 945, 1025, 851, 852, 1065, 850, 840), (313, 944, 176, 181, 88, 92, 590, 600, 913), (181, 178, 84, 88), (178, 899, 80, 84), (899, 185, 76, 80), (185, 191, 72, 76), (427, 897, 68, 72, 191, 991, 1115, 1042, 896), (659, 64, 68, 897, 936, 566, 567, 1066, 797, 443, 719), (1115, 991, 187, 628, 794, 653, 652, 654, 438), (629, 628, 187, 190, 902, 1045, 447, 808, 585, 584), (60, 64, 659, 660, 454, 1068, 461, 458, 750, 803, 657, 658), (190, 1078, 57, 60, 658, 463, 464, 903, 902), (1078, 163, 52, 57), (163, 986, 48, 52), (986, 1096, 44, 48), (1096, 793, 40, 44), (1109, 1027, 36, 40, 793, 169, 855, 856, 1021), (859, 855, 169, 168, 610, 609, 613, 959, 325), (890, 889, 33, 36, 1027, 1028, 993, 738, 737, 333, 955), (744, 967, 28, 33, 889, 347, 346, 348, 751, 344, 617, 336), (610, 168, 170, 868, 334, 335, 342, 343, 1029, 984), (868, 170, 894, 24, 28, 967, 351, 352, 350), (894, 167, 20, 24), (167, 861, 16, 20), (861, 1039, 12, 16), (1039, 792, 8, 12), (905, 4, 8, 792, 789, 664, 665, 807, 906), (1102, 1114, 0, 4, 905, 480, 479, 481, 911, 909, 673, 672), (664, 789, 644, 1040, 1046, 814, 815, 1003, 1004, 674), (26, 22, 703, 707), (22, 18, 700, 703), (18, 14, 1057, 700), (14, 10, 9, 1057), (1080, 697, 9, 10, 6, 1097, 872, 873, 485), (927, 694, 697, 1080, 1002, 1001, 1010, 495, 492, 987), (1097, 6, 2, 572, 573, 491, 1009, 822, 821, 683, 684, 503), (1014, 776, 694, 927, 517, 1054, 511, 512, 1082), (572, 2, 126, 687, 688, 920, 509, 561, 560, 513, 518), (1011, 687, 126, 122, 773, 776, 1014, 520, 827), (122, 118, 770, 773), (118, 114, 767, 770), (114, 110, 765, 767), (110, 106, 762, 765), (874, 875, 759, 762, 106, 102, 691, 620, 621), (879, 878, 756, 759, 875, 370, 1059, 1032, 365), (368, 691, 102, 98, 1113, 952, 761, 760, 766, 918, 367), (812, 811, 755, 756, 878, 886, 633, 634, 381, 380), (98, 94, 978, 377, 375, 836, 374, 376, 372, 1075, 383, 1113), (388, 978, 94, 91, 753, 755, 811, 389, 900), (91, 86, 748, 753), (86, 82, 745, 748), (82, 78, 742, 745), (78, 74, 739, 742), (524, 1084, 69, 739, 74, 70, 569, 568, 635), (569, 70, 66, 939, 579, 578, 800, 799, 838, 839, 704), (1086, 65, 69, 1084, 540, 580, 581, 1062, 1061), (806, 61, 65, 1086, 942, 943, 554, 1018, 1019, 805), (939, 66, 62, 1089, 716, 717, 668, 550, 544, 541, 847, 846), (62, 58, 56, 61, 806, 931, 559, 558, 1089), (58, 54, 729, 56), (54, 50, 49, 729), (50, 46, 723, 49), (46, 42, 41, 723), (777, 1094, 37, 41, 42, 38, 636, 637, 778), (396, 779, 32, 37, 1094, 772, 771, 891, 398), (638, 636, 38, 34, 274, 400, 784, 399, 401, 1035, 1037), (353, 277, 279, 357), (357, 279, 281, 355), (356, 355, 281, 280, 291, 1060), (1060, 291, 294, 369), (294, 292, 371, 369), (292, 1063, 1031, 371), (1063, 284, 364, 1031), (363, 364, 284, 283, 308, 386), (308, 310, 385, 386), (310, 309, 387, 385), (309, 307, 1034, 387), (307, 301, 1070, 1034), (301, 300, 382, 1070), (382, 300, 298, 912, 887, 379), (912, 314, 390, 887), (314, 312, 979, 390), (979, 312, 297, 299, 1088, 378), (299, 296, 1033, 1088), (296, 311, 373, 1033), (311, 305, 837, 373), (837, 305, 306, 1072), (1072, 306, 304, 1071), (1071, 304, 302, 384), (384, 302, 303, 1093), (1093, 303, 282, 286, 359, 358), (359, 286, 285, 361), (361, 285, 1020, 360), (360, 1020, 287, 366), (366, 287, 289, 362), (362, 289, 288, 919), (919, 288, 295, 973), (354, 973, 295, 278, 277, 353), (968, 926, 260, 1092), (1092, 260, 256, 869), (339, 869, 256, 257, 263, 1110), (1110, 263, 262, 1090), (1090, 262, 261, 1091), (1091, 261, 1016, 1030), (1030, 1016, 270, 341), (341, 270, 271, 340), (321, 340, 271, 272, 780, 320), (1076, 323, 320, 780), (405, 324, 323, 1076), (403, 1069, 324, 405), (326, 1069, 403, 404), (392, 316, 315, 326, 404, 391), (319, 316, 392, 395), (318, 319, 395, 394), (407, 327, 317, 318, 394, 393), (332, 327, 407, 406), (329, 332, 406, 397), (328, 329, 397, 1036), (956, 328, 1036, 1095), (330, 956, 1095, 402), (331, 330, 402, 783), (273, 962, 322, 331, 783), (273, 275, 963, 962), (275, 267, 964, 963), (267, 268, 345, 964), (268, 624, 616, 345), (616, 624, 266, 349), (349, 266, 264, 743), (743, 264, 269, 337), (338, 337, 269, 259, 926, 968), (522, 895, 429, 526), (526, 429, 431, 1083), (1083, 431, 430, 1117, 1107, 525), (1107, 1117, 445, 538), (538, 445, 441, 539), (539, 441, 444, 535), (535, 444, 432, 534), (534, 432, 434, 453, 553, 532), (553, 453, 455, 555), (555, 455, 456, 1022), (1022, 456, 457, 542), (542, 457, 1100, 543), (1100, 446, 546, 543), (446, 451, 462, 557, 551, 546), (462, 1077, 1024, 557), (1077, 997, 1023, 1024), (997, 450, 449, 547, 548, 1023), (449, 448, 549, 547), (448, 459, 545, 549), (459, 749, 669, 545), (749, 996, 980, 669), (996, 460, 1111, 980), (460, 1067, 556, 1111), (1067, 452, 552, 556), (452, 433, 442, 533, 531, 552), (442, 798, 530, 533), (798, 440, 529, 530), (440, 439, 527, 529), (527, 439, 437, 528), (528, 437, 435, 537), (537, 435, 436, 536), (536, 436, 428, 895, 522, 523), (521, 412, 409, 519), (826, 892, 412, 521), (508, 415, 410, 892, 826, 510), (1053, 416, 415, 508), (419, 416, 1053, 1052), (423, 419, 1052, 516), (1041, 423, 516, 928), (470, 421, 1041, 928, 489, 490), (472, 470, 490, 1007), (476, 472, 1007, 1081), (474, 476, 1081, 502), (483, 474, 502, 500), (478, 483, 500, 501), (466, 465, 478, 501, 484, 1050), (469, 466, 1050, 488), (468, 469, 488, 486), (910, 467, 468, 486, 487, 888), (1103, 910, 888, 504), (974, 1103, 504, 497), (482, 974, 497, 496), (498, 475, 482, 496), (499, 477, 475, 498), (915, 473, 477, 499), (494, 471, 473, 915), (929, 425, 422, 471, 494, 493), (925, 647, 425, 929), (514, 983, 647, 925), (515, 418, 983, 514), (921, 417, 418, 515), (507, 414, 417, 921), (506, 413, 414, 507), (519, 409, 408, 413, 506, 505)])
me_cylinder.polygons.foreach_set('use_smooth', [True] * 370)
_uv = me_cylinder.uv_layers.new(name='UVMap')
_uv.uv.foreach_set('vector', [1.0, 0.5, 1.0, 1.0, 0.9688, 1.0, 0.9688, 0.5, 0.9688, 0.5, 0.9688, 1.0, 0.9375, 1.0, 0.9375, 0.5, 0.9375, 0.5, 0.9375, 1.0, 0.9062, 1.0, 0.9062, 0.5, 0.9062, 0.5, 0.9062, 1.0, 0.875, 1.0, 0.875, 0.5, 0.875, 0.5, 0.875, 1.0, 0.8438, 1.0, 0.8438, 0.5, 0.8438, 0.5, 0.8438, 1.0, 0.8125, 1.0, 0.8125, 0.5, 0.8125, 0.5, 0.8125, 1.0, 0.7812, 1.0, 0.7812, 0.5, 0.7812, 0.5, 0.7812, 1.0, 0.75, 1.0, 0.75, 0.5, 0.75, 0.5, 0.75, 1.0, 0.7188, 1.0, 0.7188, 0.5, 0.7188, 0.5, 0.7188, 1.0, 0.6875, 1.0, 0.6875, 0.5, 0.6875, 0.5, 0.6875, 1.0, 0.6562, 1.0, 0.6562, 0.5, 0.6562, 0.5, 0.6562, 1.0, 0.625, 1.0, 0.625, 0.5, 0.625, 0.5, 0.625, 1.0, 0.5938, 1.0, 0.5938, 0.5, 0.5938, 0.5, 0.5938, 1.0, 0.5625, 1.0, 0.5625, 0.5, 0.5625, 0.5, 0.5625, 1.0, 0.5312, 1.0, 0.5312, 0.5, 0.5312, 0.5, 0.5312, 1.0, 0.5, 1.0, 0.5, 0.5, 0.5, 0.5, 0.5, 1.0, 0.4688, 1.0, 0.4688, 0.5, 0.4688, 0.5, 0.4688, 1.0, 0.4375, 1.0, 0.4375, 0.5, 0.4375, 0.5, 0.4375, 1.0, 0.4062, 1.0, 0.4062, 0.5, 0.4062, 0.5, 0.4062, 1.0, 0.375, 1.0, 0.375, 0.5, 0.375, 0.5, 0.375, 1.0, 0.3438, 1.0, 0.3438, 0.5, 0.3438, 0.5, 0.3438, 1.0, 0.3125, 1.0, 0.3125, 0.5, 0.3125, 0.5, 0.3125, 1.0, 0.2812, 1.0, 0.2812, 0.5, 0.2812, 0.5, 0.2812, 1.0, 0.25, 1.0, 0.25, 0.5, 0.25, 0.5, 0.25, 1.0, 0.2188, 1.0, 0.2188, 0.5, 0.2188, 0.5, 0.2188, 1.0, 0.1875, 1.0, 0.1875, 0.5, 0.1875, 0.5, 0.1875, 1.0, 0.1562, 1.0, 0.1562, 0.5, 0.1562, 0.5, 0.1562, 1.0, 0.125, 1.0, 0.125, 0.5, 0.125, 0.5, 0.125, 1.0, 0.09375, 1.0, 0.09375, 0.5, 0.09375, 0.5, 0.09375, 1.0, 0.0625, 1.0, 0.0625, 0.5, 0.8978, 0.5989, 0.8971, 0.6008, 0.7812, 1.0, 0.8125, 1.0, 0.9717, 0.3418, 0.9854, 0.2968, 0.9125, 0.5481, 0.9118, 0.5505, 0.9048, 0.5754, 0.918, 0.5258, 0.9125, 0.5481, 0.9854, 0.2968, 0.99, 0.25, 0.9335, 0.4265, 0.9335, 0.4265, 0.9329, 0.4402, 0.9309, 0.4581, 0.9276, 0.479, 0.9232, 0.5018, 0.75, 1.0, 0.7812, 1.0, 0.8971, 0.6008, 0.8902, 0.6213, 0.8825, 0.642, 0.8749, 0.66, 0.8677, 0.6749, 0.8613, 0.6859, 0.8558, 0.6926, 0.8516, 0.6944, 0.8488, 0.6912, 0.8488, 0.6912, 0.0625, 0.5, 0.0625, 1.0, 0.03125, 1.0, 0.03125, 0.5, 0.03125, 0.5, 0.03125, 1.0, 0.0, 1.0, 0.0, 0.5, 0.03125, 0.5392, 0.03125, 0.5682, 0.0625, 0.5682, 0.0625, 0.5, 0.03125, 0.5, 0.03125, 0.5346, 0.03142, 0.5348, 0.03205, 0.5369, 0.03143, 0.539, 0.0, 0.5467, 0.0, 0.5682, 0.03125, 0.5682, 0.03125, 0.5392, 0.02943, 0.541, 0.02598, 0.5427, 0.02109, 0.5442, 0.0149, 0.5454, 0.007709, 0.5462, 0.03125, 0.5, 0.0, 0.5, 0.0, 0.5251, 0.005233, 0.5251, 0.0103, 0.5255, 0.01512, 0.5263, 0.0196, 0.5275, 0.02361, 0.529, 0.02703, 0.5308, 0.02969, 0.5327, 0.03125, 0.5346, 1.0, 0.5, 1.0, 1.0, 0.9688, 1.0, 0.9688, 0.5, 0.9688, 0.5, 0.9688, 1.0, 0.9375, 1.0, 0.9375, 0.5, 0.9375, 0.5, 0.9375, 1.0, 0.9062, 1.0, 0.9062, 0.5, 0.9062, 0.5, 0.9062, 1.0, 0.875, 1.0, 0.875, 0.5, 0.875, 0.5, 0.875, 1.0, 0.8438, 1.0, 0.8438, 0.5, 0.8438, 0.5, 0.8438, 1.0, 0.8125, 1.0, 0.8125, 0.5, 0.8125, 0.5, 0.8125, 1.0, 0.7812, 1.0, 0.7812, 0.5, 0.7812, 0.5, 0.7812, 1.0, 0.75, 1.0, 0.75, 0.5, 0.75, 0.5, 0.75, 1.0, 0.7188, 1.0, 0.7188, 0.5, 0.7188, 0.5, 0.7188, 1.0, 0.6875, 1.0, 0.6875, 0.5, 0.6875, 0.5, 0.6875, 1.0, 0.6562, 1.0, 0.6562, 0.5, 0.6562, 0.5, 0.6562, 1.0, 0.625, 1.0, 0.625, 0.5, 0.625, 0.5, 0.625, 1.0, 0.5938, 1.0, 0.5938, 0.5, 0.5938, 0.5, 0.5938, 1.0, 0.5625, 1.0, 0.5625, 0.5, 0.5625, 0.5, 0.5625, 1.0, 0.5312, 1.0, 0.5312, 0.5, 0.5312, 0.5, 0.5312, 1.0, 0.5, 1.0, 0.5, 0.5, 0.5, 0.5, 0.5, 1.0, 0.4688, 1.0, 0.4688, 0.5, 0.4688, 0.5, 0.4688, 1.0, 0.4375, 1.0, 0.4375, 0.5, 0.4375, 0.5, 0.4375, 1.0, 0.4062, 1.0, 0.4062, 0.5, 0.4062, 0.5, 0.4062, 1.0, 0.375, 1.0, 0.375, 0.5, 0.375, 0.5, 0.375, 1.0, 0.3438, 1.0, 0.3438, 0.5, 0.3438, 0.5, 0.3438, 1.0, 0.3125, 1.0, 0.3125, 0.5, 0.3125, 0.5, 0.3125, 1.0, 0.2812, 1.0, 0.2812, 0.5, 0.2812, 0.5, 0.2812, 1.0, 0.25, 1.0, 0.25, 0.5, 0.25, 0.5, 0.25, 1.0, 0.2188, 1.0, 0.2188, 0.5, 0.2188, 0.5, 0.2188, 1.0, 0.1875, 1.0, 0.1875, 0.5, 0.1875, 0.5, 0.1875, 1.0, 0.1562, 1.0, 0.1562, 0.5, 0.1562, 0.5, 0.1562, 1.0, 0.125, 1.0, 0.125, 0.5, 0.125, 0.5, 0.125, 1.0, 0.09375, 1.0, 0.09375, 0.5, 0.09375, 0.5, 0.09375, 1.0, 0.0625, 1.0, 0.0625, 0.5, 0.2812, 1.0, 0.3125, 1.0, 0.3125, 0.9318, 0.2812, 0.9318, 0.25, 1.0, 0.2812, 1.0, 0.2812, 0.9318, 0.25, 0.9318, 0.0625, 0.5, 0.0625, 1.0, 0.03125, 1.0, 0.03125, 0.5, 0.03125, 0.5, 0.03125, 1.0, 0.0, 1.0, 0.0, 0.5, 0.93, 0.25, 0.9265, 0.2851, 0.9854, 0.2968, 0.99, 0.25, 0.9854, 0.2032, 0.9717, 0.1582, 0.9496, 0.1167, 0.9197, 0.08029, 0.8833, 0.05045, 0.8418, 0.02827, 0.7968, 0.01461, 0.75, 0.01, 0.7032, 0.01461, 0.6582, 0.02827, 0.6167, 0.05045, 0.5803, 0.08029, 0.5504, 0.1167, 0.5283, 0.1582, 0.5146, 0.2032, 0.5735, 0.2149, 0.5837, 0.1811, 0.6003, 0.15, 0.6227, 0.1227, 0.65, 0.1003, 0.6811, 0.0837, 0.7149, 0.07346, 0.75, 0.07, 0.7851, 0.07346, 0.8189, 0.0837, 0.85, 0.1003, 0.8773, 0.1227, 0.8997, 0.15, 0.9163, 0.1811, 0.9265, 0.2149, 0.57, 0.25, 0.5735, 0.2149, 0.5146, 0.2032, 0.51, 0.25, 0.5146, 0.2968, 0.5283, 0.3418, 0.5504, 0.3833, 0.5803, 0.4197, 0.6167, 0.4496, 0.6582, 0.4717, 0.7032, 0.4854, 0.75, 0.49, 0.7968, 0.4854, 0.8418, 0.4717, 0.8833, 0.4496, 0.9197, 0.4197, 0.9496, 0.3833, 0.9717, 0.3418, 0.9854, 0.2968, 0.9265, 0.2851, 0.9163, 0.3189, 0.8997, 0.35, 0.8773, 0.3773, 0.85, 0.3997, 0.8189, 0.4163, 0.7851, 0.4265, 0.75, 0.43, 0.7149, 0.4265, 0.6811, 0.4163, 0.65, 0.3997, 0.6227, 0.3773, 0.6003, 0.35, 0.5837, 0.3189, 0.5735, 0.2851, 0.9688, 0.5682, 0.9688, 0.6591, 1.0, 0.6591, 1.0, 0.5682, 0.9688, 0.6591, 0.9688, 0.9318, 1.0, 0.9318, 1.0, 0.6591, 0.9375, 0.6591, 0.9375, 0.9318, 0.9688, 0.9318, 0.9688, 0.6591, 0.9375, 0.5682, 0.9375, 0.6591, 0.9688, 0.6591, 0.9688, 0.5682, 0.9062, 0.5682, 0.9062, 0.6591, 0.9375, 0.6591, 0.9375, 0.5682, 0.9062, 0.6591, 0.9062, 0.9318, 0.9375, 0.9318, 0.9375, 0.6591, 0.875, 0.5682, 0.875, 0.6591, 0.9062, 0.6591, 0.9062, 0.5682, 0.875, 0.6591, 0.875, 0.9318, 0.9062, 0.9318, 0.9062, 0.6591, 0.8438, 0.9318, 0.875, 0.9318, 0.875, 0.6591, 0.8438, 0.6591, 0.8438, 0.6591, 0.875, 0.6591, 0.875, 0.5682, 0.8438, 0.5682, 0.8125, 0.6591, 0.8438, 0.6591, 0.8438, 0.5682, 0.8125, 0.5682, 0.8125, 0.9318, 0.8438, 0.9318, 0.8438, 0.6591, 0.8125, 0.6591, 0.7812, 0.6591, 0.8125, 0.6591, 0.8125, 0.5682, 0.7813, 0.5682, 0.7812, 0.9318, 0.8125, 0.9318, 0.8125, 0.6591, 0.7812, 0.6591, 0.75, 0.6591, 0.7812, 0.6591, 0.7813, 0.5682, 0.75, 0.5682, 0.75, 0.9318, 0.7812, 0.9318, 0.7812, 0.6591, 0.75, 0.6591, 0.7188, 0.6591, 0.75, 0.6591, 0.75, 0.5682, 0.7188, 0.5682, 0.7188, 0.9318, 0.75, 0.9318, 0.75, 0.6591, 0.7188, 0.6591, 0.6875, 0.9318, 0.7188, 0.9318, 0.7188, 0.6591, 0.6875, 0.6591, 0.6875, 0.6591, 0.7188, 0.6591, 0.7188, 0.5682, 0.6875, 0.5682, 0.6562, 0.6591, 0.6875, 0.6591, 0.6875, 0.5682, 0.6562, 0.5682, 0.6562, 0.9318, 0.6875, 0.9318, 0.6875, 0.6591, 0.6562, 0.6591, 0.625, 0.6591, 0.6562, 0.6591, 0.6562, 0.5682, 0.625, 0.5682, 0.625, 0.9318, 0.6562, 0.9318, 0.6562, 0.6591, 0.625, 0.6591, 0.5938, 0.9318, 0.625, 0.9318, 0.625, 0.6591, 0.5938, 0.6591, 0.5938, 0.6591, 0.625, 0.6591, 0.625, 0.5682, 0.5938, 0.5682, 0.5625, 0.6591, 0.5938, 0.6591, 0.5938, 0.5682, 0.5625, 0.5682, 0.5625, 0.9318, 0.5938, 0.9318, 0.5938, 0.6591, 0.5625, 0.6591, 0.5312, 0.6591, 0.5625, 0.6591, 0.5625, 0.5682, 0.5312, 0.5682, 0.5312, 0.9318, 0.5625, 0.9318, 0.5625, 0.6591, 0.5312, 0.6591, 0.5, 0.6591, 0.5312, 0.6591, 0.5312, 0.5682, 0.5, 0.5682, 0.5, 0.9318, 0.5312, 0.9318, 0.5312, 0.6591, 0.5, 0.6591, 0.4688, 0.6591, 0.5, 0.6591, 0.5, 0.5682, 0.4688, 0.5682, 0.4688, 0.9318, 0.5, 0.9318, 0.5, 0.6591, 0.4688, 0.6591, 0.4375, 0.9318, 0.4688, 0.9318, 0.4688, 0.6591, 0.4375, 0.6591, 0.4375, 0.6591, 0.4688, 0.6591, 0.4688, 0.5682, 0.4375, 0.5682, 0.4062, 0.6591, 0.4375, 0.6591, 0.4375, 0.5682, 0.4062, 0.5682, 0.4062, 0.9318, 0.4375, 0.9318, 0.4375, 0.6591, 0.4063, 0.6591, 0.375, 0.6591, 0.4062, 0.6591, 0.4062, 0.5682, 0.375, 0.5682, 0.375, 0.9318, 0.4062, 0.9318, 0.4063, 0.6591, 0.375, 0.6591, 0.3438, 0.6591, 0.3438, 0.9318, 0.375, 0.9318, 0.375, 0.6591, 0.3438, 0.5682, 0.3438, 0.6591, 0.375, 0.6591, 0.375, 0.5682, 0.3125, 0.5682, 0.3125, 0.6591, 0.3438, 0.6591, 0.3438, 0.5682, 0.3125, 0.6591, 0.3125, 0.9318, 0.3438, 0.9318, 0.3438, 0.6591, 0.2812, 0.5682, 0.2812, 0.6591, 0.3125, 0.6591, 0.3125, 0.5682, 0.2812, 0.6591, 0.2812, 0.9318, 0.3125, 0.9318, 0.3125, 0.6591, 0.25, 0.5682, 0.25, 0.6591, 0.2812, 0.6591, 0.2812, 0.5682, 0.25, 0.6591, 0.25, 0.9318, 0.2812, 0.9318, 0.2812, 0.6591, 0.2188, 0.5682, 0.2188, 0.6591, 0.25, 0.6591, 0.25, 0.5682, 0.2188, 0.6591, 0.2188, 0.9318, 0.25, 0.9318, 0.25, 0.6591, 0.1875, 0.6591, 0.1875, 0.9318, 0.2188, 0.9318, 0.2188, 0.6591, 0.1875, 0.5682, 0.1875, 0.6591, 0.2188, 0.6591, 0.2188, 0.5682, 0.1562, 0.5682, 0.1562, 0.6591, 0.1875, 0.6591, 0.1875, 0.5682, 0.1562, 0.6591, 0.1562, 0.9318, 0.1875, 0.9318, 0.1875, 0.6591, 0.125, 0.5682, 0.125, 0.6591, 0.1562, 0.6591, 0.1562, 0.5682, 0.125, 0.6591, 0.125, 0.9318, 0.1562, 0.9318, 0.1562, 0.6591, 0.125, 0.6591, 0.125, 0.5682, 0.09375, 0.5682, 0.09375, 0.6591, 0.09375, 0.6591, 0.09375, 0.9318, 0.125, 0.9318, 0.125, 0.6591, 0.0625, 0.5682, 0.0625, 0.6591, 0.09375, 0.6591, 0.09375, 0.5682, 0.0625, 0.6591, 0.0625, 0.9318, 0.09375, 0.9318, 0.09375, 0.6591, 0.03125, 0.5682, 0.03125, 0.6591, 0.0625, 0.6591, 0.0625, 0.5682, 0.03125, 0.6591, 0.03125, 0.9318, 0.0625, 0.9318, 0.0625, 0.6591, 0.0, 0.5682, 0.0, 0.6591, 0.03125, 0.6591, 0.03125, 0.5682, 0.0, 0.6591, 0.0, 0.9318, 0.03125, 0.9318, 0.03125, 0.6591, 0.3125, 1.0, 0.3438, 1.0, 0.3438, 0.9318, 0.3125, 0.9318, 0.3438, 1.0, 0.375, 1.0, 0.375, 0.9318, 0.3438, 0.9318, 0.375, 1.0, 0.4062, 1.0, 0.4062, 0.9318, 0.375, 0.9318, 0.4062, 1.0, 0.4375, 1.0, 0.4375, 0.9318, 0.4062, 0.9318, 0.4375, 1.0, 0.4688, 1.0, 0.4688, 0.9318, 0.4375, 0.9318, 0.4688, 1.0, 0.5, 1.0, 0.5, 0.9318, 0.4688, 0.9318, 0.5, 1.0, 0.5312, 1.0, 0.5312, 0.9318, 0.5, 0.9318, 0.5312, 1.0, 0.5625, 1.0, 0.5625, 0.9318, 0.5312, 0.9318, 0.5625, 1.0, 0.5938, 1.0, 0.5938, 0.9318, 0.5625, 0.9318, 0.5938, 1.0, 0.625, 1.0, 0.625, 0.9318, 0.5938, 0.9318, 0.625, 1.0, 0.6562, 1.0, 0.6562, 0.9318, 0.625, 0.9318, 0.6562, 1.0, 0.6875, 1.0, 0.6875, 0.9318, 0.6562, 0.9318, 0.6875, 1.0, 0.7188, 1.0, 0.7188, 0.9318, 0.6875, 0.9318, 0.7188, 1.0, 0.75, 1.0, 0.75, 0.9318, 0.7188, 0.9318, 0.75, 1.0, 0.7812, 1.0, 0.7812, 0.9318, 0.75, 0.9318, 0.7812, 1.0, 0.8125, 1.0, 0.8125, 0.9318, 0.7812, 0.9318, 0.8125, 1.0, 0.8438, 1.0, 0.8438, 0.9318, 0.8125, 0.9318, 0.8438, 1.0, 0.875, 1.0, 0.875, 0.9318, 0.8438, 0.9318, 0.875, 1.0, 0.9062, 1.0, 0.9062, 0.9318, 0.875, 0.9318, 0.9062, 1.0, 0.9375, 1.0, 0.9375, 0.9318, 0.9062, 0.9318, 0.9375, 1.0, 0.9688, 1.0, 0.9688, 0.9318, 0.9375, 0.9318, 0.9688, 1.0, 1.0, 1.0, 1.0, 0.9318, 0.9688, 0.9318, 0.0, 1.0, 0.03125, 1.0, 0.03125, 0.9318, 0.0, 0.9318, 0.03125, 1.0, 0.0625, 1.0, 0.0625, 0.9318, 0.03125, 0.9318, 0.0625, 1.0, 0.09375, 1.0, 0.09375, 0.9318, 0.0625, 0.9318, 0.09375, 1.0, 0.125, 1.0, 0.125, 0.9318, 0.09375, 0.9318, 0.125, 1.0, 0.1562, 1.0, 0.1562, 0.9318, 0.125, 0.9318, 0.1562, 1.0, 0.1875, 1.0, 0.1875, 0.9318, 0.1562, 0.9318, 0.1875, 1.0, 0.2188, 1.0, 0.2188, 0.9318, 0.1875, 0.9318, 0.2188, 1.0, 0.25, 1.0, 0.25, 0.9318, 0.2188, 0.9318, 0.0625, 0.5682, 0.09375, 0.5682, 0.09375, 0.5, 0.0625, 0.5, 0.09375, 0.5682, 0.125, 0.5682, 0.125, 0.5, 0.09375, 0.5, 0.125, 0.5682, 0.1562, 0.5682, 0.1562, 0.5, 0.125, 0.5, 0.1562, 0.5682, 0.1875, 0.5682, 0.1875, 0.5, 0.1562, 0.5, 0.2188, 0.5346, 0.2188, 0.5, 0.1875, 0.5, 0.1875, 0.5682, 0.2188, 0.5682, 0.2188, 0.5392, 0.2186, 0.539, 0.218, 0.5369, 0.2186, 0.5348, 0.2206, 0.541, 0.2188, 0.5392, 0.2188, 0.5682, 0.25, 0.5682, 0.25, 0.5467, 0.2423, 0.5462, 0.2351, 0.5454, 0.2289, 0.5442, 0.224, 0.5427, 0.25, 0.5251, 0.25, 0.5, 0.2188, 0.5, 0.2188, 0.5346, 0.2203, 0.5327, 0.223, 0.5308, 0.2264, 0.529, 0.2304, 0.5275, 0.2349, 0.5263, 0.2397, 0.5255, 0.2448, 0.5251, 0.2797, 0.5327, 0.2812, 0.5346, 0.2812, 0.5, 0.25, 0.5, 0.25, 0.5251, 0.25, 0.5251, 0.2552, 0.5251, 0.2603, 0.5255, 0.2651, 0.5263, 0.2696, 0.5275, 0.2736, 0.529, 0.277, 0.5308, 0.25, 0.5682, 0.2812, 0.5682, 0.2812, 0.5392, 0.2794, 0.541, 0.276, 0.5427, 0.2711, 0.5442, 0.2649, 0.5454, 0.2577, 0.5462, 0.25, 0.5467, 0.25, 0.5467, 0.2814, 0.539, 0.2812, 0.5392, 0.2812, 0.5682, 0.3125, 0.5682, 0.3125, 0.5, 0.2812, 0.5, 0.2812, 0.5346, 0.2814, 0.5348, 0.282, 0.5369, 0.3125, 0.5682, 0.3438, 0.5682, 0.3438, 0.5, 0.3125, 0.5, 0.3438, 0.5682, 0.375, 0.5682, 0.375, 0.5, 0.3438, 0.5, 0.375, 0.5682, 0.4062, 0.5682, 0.4062, 0.5, 0.375, 0.5, 0.4062, 0.5682, 0.4375, 0.5682, 0.4375, 0.5, 0.4062, 0.5, 0.4686, 0.5348, 0.4688, 0.5346, 0.4688, 0.5, 0.4375, 0.5, 0.4375, 0.5682, 0.4688, 0.5682, 0.4688, 0.5392, 0.4686, 0.539, 0.468, 0.5369, 0.5, 0.5251, 0.5, 0.5, 0.4688, 0.5, 0.4688, 0.5346, 0.4703, 0.5327, 0.473, 0.5308, 0.4764, 0.529, 0.4804, 0.5275, 0.4849, 0.5263, 0.4897, 0.5255, 0.4948, 0.5251, 0.4688, 0.5392, 0.4688, 0.5682, 0.5, 0.5682, 0.5, 0.5467, 0.4923, 0.5462, 0.4851, 0.5454, 0.4789, 0.5442, 0.474, 0.5427, 0.4706, 0.541, 0.5, 0.5467, 0.5, 0.5467, 0.5, 0.5682, 0.5312, 0.5682, 0.5312, 0.5392, 0.5294, 0.541, 0.526, 0.5427, 0.5211, 0.5442, 0.5149, 0.5454, 0.5077, 0.5462, 0.5312, 0.5, 0.5, 0.5, 0.5, 0.5251, 0.5, 0.5251, 0.5052, 0.5251, 0.5103, 0.5255, 0.5151, 0.5263, 0.5196, 0.5275, 0.5236, 0.529, 0.527, 0.5308, 0.5297, 0.5327, 0.5312, 0.5346, 0.5312, 0.5682, 0.5625, 0.5682, 0.5625, 0.5, 0.5312, 0.5, 0.5312, 0.5346, 0.5314, 0.5348, 0.532, 0.5369, 0.5314, 0.539, 0.5312, 0.5392, 0.5625, 0.5682, 0.5938, 0.5682, 0.5938, 0.5, 0.5625, 0.5, 0.5938, 0.5682, 0.625, 0.5682, 0.625, 0.5, 0.5938, 0.5, 0.625, 0.5682, 0.6562, 0.5682, 0.6562, 0.5, 0.625, 0.5, 0.6562, 0.5682, 0.6875, 0.5682, 0.6875, 0.5, 0.6562, 0.5, 0.7186, 0.5348, 0.7188, 0.5346, 0.7188, 0.5, 0.6875, 0.5, 0.6875, 0.5682, 0.7188, 0.5682, 0.7188, 0.5392, 0.7186, 0.539, 0.718, 0.5369, 0.7206, 0.541, 0.7188, 0.5392, 0.7188, 0.5682, 0.75, 0.5682, 0.75, 0.5467, 0.7423, 0.5462, 0.7351, 0.5454, 0.7289, 0.5442, 0.724, 0.5427, 0.7448, 0.5251, 0.75, 0.5251, 0.75, 0.5, 0.7188, 0.5, 0.7188, 0.5346, 0.7203, 0.5327, 0.723, 0.5308, 0.7264, 0.529, 0.7304, 0.5275, 0.7349, 0.5263, 0.7397, 0.5255, 0.7797, 0.5327, 0.7813, 0.5346, 0.7812, 0.5, 0.75, 0.5, 0.75, 0.5251, 0.75, 0.5251, 0.7552, 0.5251, 0.7603, 0.5255, 0.7651, 0.5263, 0.7696, 0.5275, 0.7736, 0.529, 0.777, 0.5308, 0.75, 0.5467, 0.75, 0.5682, 0.7813, 0.5682, 0.7812, 0.5392, 0.7794, 0.541, 0.776, 0.5427, 0.7711, 0.5442, 0.7649, 0.5454, 0.7577, 0.5462, 0.75, 0.5467, 0.7812, 0.5392, 0.7813, 0.5682, 0.8125, 0.5682, 0.8125, 0.5, 0.7812, 0.5, 0.7813, 0.5346, 0.7814, 0.5348, 0.782, 0.5369, 0.7814, 0.539, 0.8125, 0.5682, 0.8438, 0.5682, 0.8438, 0.5, 0.8125, 0.5, 0.8438, 0.5682, 0.875, 0.5682, 0.875, 0.5, 0.8438, 0.5, 0.875, 0.5682, 0.9062, 0.5682, 0.9062, 0.5, 0.875, 0.5, 0.9062, 0.5682, 0.9375, 0.5682, 0.9375, 0.5, 0.9062, 0.5, 0.9688, 0.5346, 0.9688, 0.5, 0.9375, 0.5, 0.9375, 0.5682, 0.9688, 0.5682, 0.9688, 0.5392, 0.9686, 0.539, 0.968, 0.5369, 0.9686, 0.5348, 1.0, 0.5251, 1.0, 0.5251, 1.0, 0.5, 0.9688, 0.5, 0.9688, 0.5346, 0.9703, 0.5327, 0.973, 0.5308, 0.9764, 0.529, 0.9804, 0.5275, 0.9849, 0.5263, 0.9897, 0.5255, 0.9948, 0.5251, 0.9688, 0.5392, 0.9688, 0.5682, 1.0, 0.5682, 1.0, 0.5467, 1.0, 0.5467, 0.9923, 0.5462, 0.9851, 0.5454, 0.9789, 0.5442, 0.974, 0.5427, 0.9706, 0.541, 0.8125, 1.0, 0.8438, 1.0, 0.9496, 0.3833, 0.9717, 0.3418, 0.8438, 1.0, 0.875, 1.0, 0.9197, 0.4197, 0.9496, 0.3833, 0.875, 1.0, 0.9062, 1.0, 0.8833, 0.4496, 0.9197, 0.4197, 0.9062, 1.0, 0.9375, 1.0, 0.8418, 0.4717, 0.8833, 0.4496, 0.8582, 0.6692, 0.7968, 0.4854, 0.8418, 0.4717, 0.9375, 1.0, 0.9688, 1.0, 0.8712, 0.7079, 0.8707, 0.7063, 0.8651, 0.6886, 0.8589, 0.6708, 0.8088, 0.61, 0.75, 0.49, 0.7968, 0.4854, 0.8582, 0.6692, 0.8521, 0.6544, 0.8444, 0.6399, 0.8359, 0.6278, 0.8266, 0.6186, 0.8173, 0.6126, 0.8088, 0.61, 0.8712, 0.7079, 0.9688, 1.0, 1.0, 1.0, 0.8971, 0.79, 0.8971, 0.79, 0.8973, 0.7897, 0.8959, 0.7859, 0.8932, 0.7788, 0.8897, 0.7686, 0.8855, 0.7557, 0.8809, 0.7406, 0.8759, 0.7239, 0.4631, 0.6692, 0.7032, 0.4854, 0.75, 0.49, 0.5735, 0.61, 0.5617, 0.6126, 0.5457, 0.6186, 0.5268, 0.6278, 0.506, 0.6399, 0.4839, 0.6544, 0.3088, 0.79, 0.0, 1.0, 0.03125, 1.0, 0.4127, 0.7079, 0.3924, 0.7239, 0.3714, 0.7406, 0.3524, 0.7557, 0.3359, 0.7686, 0.3227, 0.7788, 0.3134, 0.7859, 0.3086, 0.7897, 0.4146, 0.7063, 0.4127, 0.7079, 0.03125, 1.0, 0.0625, 1.0, 0.6582, 0.4717, 0.7032, 0.4854, 0.4631, 0.6692, 0.4609, 0.6708, 0.4372, 0.6886, 0.0625, 1.0, 0.09375, 1.0, 0.6167, 0.4496, 0.6582, 0.4717, 0.09375, 1.0, 0.125, 1.0, 0.5803, 0.4197, 0.6167, 0.4496, 0.125, 1.0, 0.1562, 1.0, 0.5504, 0.3833, 0.5803, 0.4197, 0.1562, 1.0, 0.1875, 1.0, 0.5283, 0.3418, 0.5504, 0.3833, 0.4079, 0.5505, 0.4089, 0.5481, 0.5146, 0.2968, 0.5283, 0.3418, 0.1875, 1.0, 0.2188, 1.0, 0.3867, 0.6008, 0.3876, 0.5989, 0.3976, 0.5754, 0.446, 0.4402, 0.4488, 0.4265, 0.51, 0.25, 0.5146, 0.2968, 0.4089, 0.5481, 0.4179, 0.5258, 0.4271, 0.5018, 0.4351, 0.479, 0.4414, 0.4581, 0.3782, 0.6213, 0.3867, 0.6008, 0.2188, 1.0, 0.25, 1.0, 0.3571, 0.6912, 0.3543, 0.6944, 0.3535, 0.6926, 0.3547, 0.6859, 0.3578, 0.6749, 0.363, 0.66, 0.3698, 0.642, 0.4372, 0.4665, 0.4312, 0.4879, 0.5146, 0.2032, 0.51, 0.25, 0.4488, 0.4265, 0.4488, 0.4265, 0.4498, 0.4229, 0.449, 0.4249, 0.4466, 0.433, 0.4426, 0.4471, 0.25, 1.0, 0.2812, 1.0, 0.4137, 0.5477, 0.4057, 0.5735, 0.3966, 0.6011, 0.3877, 0.6264, 0.3794, 0.6484, 0.3718, 0.6663, 0.3654, 0.6796, 0.3604, 0.6879, 0.3571, 0.6912, 0.3571, 0.6912, 0.4145, 0.5451, 0.4137, 0.5477, 0.2812, 1.0, 0.3125, 1.0, 0.5283, 0.1582, 0.5146, 0.2032, 0.4312, 0.4879, 0.4306, 0.4902, 0.4229, 0.5174, 0.3125, 1.0, 0.3438, 1.0, 0.5504, 0.1167, 0.5283, 0.1582, 0.3438, 1.0, 0.375, 1.0, 0.5803, 0.08029, 0.5504, 0.1167, 0.375, 1.0, 0.4062, 1.0, 0.6167, 0.05045, 0.5803, 0.08029, 0.4062, 1.0, 0.4375, 1.0, 0.6582, 0.02827, 0.6167, 0.05045, 0.6184, 0.3699, 0.6194, 0.3667, 0.7032, 0.01461, 0.6582, 0.02827, 0.4375, 1.0, 0.4688, 1.0, 0.6018, 0.4406, 0.6023, 0.4377, 0.6095, 0.4043, 0.6018, 0.4406, 0.4688, 1.0, 0.5, 1.0, 0.6029, 0.5924, 0.5966, 0.5927, 0.5922, 0.5863, 0.5896, 0.5734, 0.5888, 0.5547, 0.5897, 0.5307, 0.5923, 0.5024, 0.5966, 0.471, 0.6912, 0.2429, 0.75, 0.01, 0.7032, 0.01461, 0.6194, 0.3667, 0.6287, 0.3378, 0.6401, 0.309, 0.6526, 0.2842, 0.6657, 0.2645, 0.6789, 0.2505, 0.7019, 0.3667, 0.7968, 0.01461, 0.75, 0.01, 0.6912, 0.2429, 0.6912, 0.2429, 0.7, 0.2505, 0.7066, 0.2645, 0.7101, 0.2842, 0.7103, 0.309, 0.7073, 0.3378, 0.6029, 0.5924, 0.5, 1.0, 0.5312, 1.0, 0.682, 0.4406, 0.6718, 0.471, 0.66, 0.5024, 0.6482, 0.5307, 0.6368, 0.5547, 0.6263, 0.5734, 0.6171, 0.5863, 0.6092, 0.5927, 0.6029, 0.5924, 0.5312, 1.0, 0.5625, 1.0, 0.8418, 0.02827, 0.7968, 0.01461, 0.7019, 0.3667, 0.7013, 0.3699, 0.6929, 0.4043, 0.683, 0.4377, 0.682, 0.4406, 0.5625, 1.0, 0.5938, 1.0, 0.8833, 0.05045, 0.8418, 0.02827, 0.5938, 1.0, 0.625, 1.0, 0.9197, 0.08029, 0.8833, 0.05045, 0.625, 1.0, 0.6562, 1.0, 0.9496, 0.1167, 0.9197, 0.08029, 0.6562, 1.0, 0.6875, 1.0, 0.9717, 0.1582, 0.9496, 0.1167, 0.8892, 0.4902, 0.8901, 0.4879, 0.9854, 0.2032, 0.9717, 0.1582, 0.6875, 1.0, 0.7188, 1.0, 0.8701, 0.5477, 0.8708, 0.5451, 0.8795, 0.5174, 0.9291, 0.4229, 0.9335, 0.4265, 0.99, 0.25, 0.9854, 0.2032, 0.8901, 0.4879, 0.8987, 0.4665, 0.9077, 0.4471, 0.916, 0.433, 0.9233, 0.4249, 0.8627, 0.5735, 0.8701, 0.5477, 0.7188, 1.0, 0.75, 1.0, 0.8488, 0.6912, 0.8454, 0.6879, 0.8438, 0.6796, 0.8441, 0.6663, 0.8462, 0.6484, 0.8501, 0.6264, 0.8557, 0.6011, 1.0, 0.875, 1.0, 0.625, 0.9688, 0.625, 0.9688, 0.875, 0.9688, 0.875, 0.9688, 0.625, 0.9375, 0.625, 0.9375, 0.875, 0.9346, 0.875, 0.9375, 0.875, 0.9375, 0.625, 0.9346, 0.625, 0.9062, 0.625, 0.9062, 0.875, 0.9062, 0.875, 0.9062, 0.625, 0.875, 0.625, 0.875, 0.875, 0.875, 0.625, 0.8438, 0.625, 0.8438, 0.875, 0.875, 0.875, 0.8438, 0.625, 0.8125, 0.625, 0.8125, 0.875, 0.8438, 0.875, 0.8125, 0.625, 0.7812, 0.625, 0.7812, 0.875, 0.8125, 0.875, 0.75, 0.875, 0.7812, 0.875, 0.7812, 0.625, 0.75, 0.625, 0.75, 0.625, 0.75, 0.875, 0.75, 0.625, 0.7188, 0.625, 0.7188, 0.875, 0.75, 0.875, 0.7188, 0.625, 0.6875, 0.625, 0.6875, 0.875, 0.7188, 0.875, 0.6875, 0.625, 0.6562, 0.625, 0.6562, 0.875, 0.6875, 0.875, 0.6562, 0.625, 0.625, 0.625, 0.625, 0.875, 0.6562, 0.875, 0.625, 0.625, 0.5938, 0.625, 0.5938, 0.875, 0.625, 0.875, 0.5938, 0.875, 0.5938, 0.625, 0.5654, 0.625, 0.5625, 0.625, 0.5625, 0.875, 0.5654, 0.875, 0.5625, 0.625, 0.5312, 0.625, 0.5312, 0.875, 0.5625, 0.875, 0.5312, 0.625, 0.5, 0.625, 0.5, 0.875, 0.5312, 0.875, 0.5, 0.875, 0.5, 0.625, 0.4971, 0.625, 0.4688, 0.625, 0.4688, 0.875, 0.4971, 0.875, 0.4688, 0.625, 0.4375, 0.625, 0.4375, 0.875, 0.4688, 0.875, 0.4375, 0.625, 0.4062, 0.625, 0.4062, 0.875, 0.4375, 0.875, 0.4062, 0.625, 0.375, 0.625, 0.375, 0.875, 0.4062, 0.875, 0.375, 0.875, 0.375, 0.625, 0.3438, 0.625, 0.3438, 0.875, 0.3438, 0.875, 0.3438, 0.625, 0.3125, 0.625, 0.3125, 0.875, 0.3125, 0.875, 0.3125, 0.625, 0.2812, 0.625, 0.2812, 0.875, 0.2812, 0.875, 0.2812, 0.625, 0.25, 0.625, 0.25, 0.875, 0.25, 0.875, 0.25, 0.625, 0.25, 0.625, 0.2188, 0.625, 0.2188, 0.875, 0.25, 0.875, 0.2188, 0.875, 0.2188, 0.625, 0.1875, 0.625, 0.1875, 0.875, 0.1875, 0.875, 0.1875, 0.625, 0.1562, 0.625, 0.1562, 0.875, 0.1562, 0.875, 0.1562, 0.625, 0.125, 0.625, 0.125, 0.875, 0.125, 0.875, 0.125, 0.625, 0.09375, 0.625, 0.09375, 0.875, 0.09375, 0.875, 0.09375, 0.625, 0.0625, 0.625, 0.0625, 0.875, 0.0625, 0.875, 0.0625, 0.625, 0.03125, 0.625, 0.03125, 0.875, 0.002929, 0.875, 0.03125, 0.875, 0.03125, 0.625, 0.002929, 0.625, 0.0, 0.625, 0.0, 0.875, 1.0, 0.625, 1.0, 0.875, 0.9688, 0.875, 0.9688, 0.625, 0.9688, 0.625, 0.9688, 0.875, 0.9375, 0.875, 0.9375, 0.625, 0.9346, 0.625, 0.9375, 0.625, 0.9375, 0.875, 0.9346, 0.875, 0.9062, 0.875, 0.9062, 0.625, 0.9062, 0.625, 0.9062, 0.875, 0.875, 0.875, 0.875, 0.625, 0.875, 0.625, 0.875, 0.875, 0.8438, 0.875, 0.8438, 0.625, 0.8438, 0.625, 0.8438, 0.875, 0.8125, 0.875, 0.8125, 0.625, 0.8125, 0.625, 0.8125, 0.875, 0.7812, 0.875, 0.7812, 0.625, 0.7812, 0.625, 0.7812, 0.875, 0.75, 0.875, 0.75, 0.625, 0.75, 0.625, 0.75, 0.625, 0.75, 0.875, 0.75, 0.875, 0.7187, 0.875, 0.7188, 0.625, 0.6875, 0.875, 0.6875, 0.625, 0.7188, 0.625, 0.7187, 0.875, 0.6562, 0.875, 0.6562, 0.625, 0.6875, 0.625, 0.6875, 0.875, 0.625, 0.875, 0.625, 0.625, 0.6562, 0.625, 0.6562, 0.875, 0.5938, 0.625, 0.625, 0.625, 0.625, 0.875, 0.5938, 0.875, 0.5625, 0.875, 0.5625, 0.625, 0.5654, 0.625, 0.5938, 0.625, 0.5938, 0.875, 0.5654, 0.875, 0.5312, 0.625, 0.5625, 0.625, 0.5625, 0.875, 0.5312, 0.875, 0.5, 0.625, 0.5312, 0.625, 0.5312, 0.875, 0.5, 0.875, 0.4688, 0.875, 0.4688, 0.625, 0.4971, 0.625, 0.5, 0.625, 0.5, 0.875, 0.4971, 0.875, 0.4375, 0.625, 0.4688, 0.625, 0.4688, 0.875, 0.4375, 0.875, 0.4062, 0.625, 0.4375, 0.625, 0.4375, 0.875, 0.4062, 0.875, 0.375, 0.625, 0.4062, 0.625, 0.4062, 0.875, 0.375, 0.875, 0.3438, 0.625, 0.375, 0.625, 0.375, 0.875, 0.3438, 0.875, 0.3125, 0.625, 0.3438, 0.625, 0.3438, 0.875, 0.3125, 0.875, 0.2812, 0.625, 0.3125, 0.625, 0.3125, 0.875, 0.2812, 0.875, 0.25, 0.875, 0.25, 0.625, 0.25, 0.625, 0.2812, 0.625, 0.2812, 0.875, 0.25, 0.875, 0.2188, 0.875, 0.2188, 0.625, 0.25, 0.625, 0.2188, 0.875, 0.1875, 0.875, 0.1875, 0.625, 0.2188, 0.625, 0.1875, 0.875, 0.1562, 0.875, 0.1562, 0.625, 0.1875, 0.625, 0.1562, 0.875, 0.125, 0.875, 0.125, 0.625, 0.1562, 0.625, 0.125, 0.625, 0.125, 0.875, 0.09375, 0.875, 0.09375, 0.625, 0.09375, 0.625, 0.09375, 0.875, 0.0625, 0.875, 0.0625, 0.625, 0.0625, 0.625, 0.0625, 0.875, 0.03125, 0.875, 0.03125, 0.625, 0.002929, 0.625, 0.03125, 0.625, 0.03125, 0.875, 0.002929, 0.875, 0.0, 0.875, 0.0, 0.625, 1.0, 0.875, 1.0, 0.625, 1.0, 0.625, 1.0, 0.875, 0.9688, 0.875, 0.9688, 0.625, 0.9688, 0.625, 0.9688, 0.875, 0.9375, 0.875, 0.9375, 0.625, 0.9375, 0.625, 0.9375, 0.625, 0.9375, 0.875, 0.9375, 0.875, 0.9062, 0.875, 0.9063, 0.625, 0.9063, 0.625, 0.9062, 0.875, 0.875, 0.875, 0.875, 0.625, 0.875, 0.625, 0.875, 0.875, 0.8438, 0.875, 0.8438, 0.625, 0.8438, 0.625, 0.8438, 0.875, 0.8125, 0.875, 0.8125, 0.625, 0.8125, 0.625, 0.8125, 0.875, 0.7812, 0.875, 0.7813, 0.625, 0.7813, 0.625, 0.7813, 0.625, 0.7812, 0.875, 0.7812, 0.875, 0.75, 0.875, 0.75, 0.625, 0.75, 0.625, 0.75, 0.875, 0.7188, 0.875, 0.7188, 0.625, 0.7188, 0.625, 0.7188, 0.875, 0.6875, 0.875, 0.6875, 0.625, 0.6875, 0.625, 0.6875, 0.875, 0.6562, 0.875, 0.6562, 0.625, 0.6562, 0.625, 0.6562, 0.875, 0.625, 0.625, 0.625, 0.625, 0.625, 0.875, 0.625, 0.875, 0.5938, 0.625, 0.5938, 0.625, 0.5938, 0.625, 0.5938, 0.875, 0.5938, 0.875, 0.5938, 0.875, 0.5625, 0.625, 0.5625, 0.625, 0.5625, 0.875, 0.5625, 0.875, 0.5312, 0.625, 0.5312, 0.625, 0.5312, 0.875, 0.5312, 0.875, 0.5, 0.625, 0.5, 0.625, 0.5, 0.625, 0.5, 0.875, 0.5, 0.875, 0.5, 0.875, 0.4688, 0.625, 0.4688, 0.625, 0.4688, 0.875, 0.4688, 0.875, 0.4375, 0.625, 0.4375, 0.625, 0.4375, 0.875, 0.4375, 0.875, 0.4063, 0.625, 0.4063, 0.625, 0.4062, 0.875, 0.4062, 0.875, 0.375, 0.625, 0.375, 0.625, 0.375, 0.875, 0.375, 0.875, 0.3438, 0.625, 0.3438, 0.625, 0.3438, 0.875, 0.3438, 0.875, 0.3125, 0.625, 0.3125, 0.625, 0.3125, 0.875, 0.3125, 0.875, 0.2812, 0.625, 0.2812, 0.625, 0.2812, 0.875, 0.2812, 0.875, 0.25, 0.625, 0.25, 0.625, 0.25, 0.625, 0.25, 0.875, 0.25, 0.875, 0.25, 0.875, 0.2188, 0.625, 0.2188, 0.625, 0.2188, 0.875, 0.2188, 0.875, 0.1875, 0.625, 0.1875, 0.625, 0.1875, 0.875, 0.1875, 0.875, 0.1562, 0.625, 0.1562, 0.625, 0.1562, 0.875, 0.1562, 0.875, 0.125, 0.875, 0.125, 0.625, 0.125, 0.625, 0.125, 0.875, 0.09375, 0.875, 0.09375, 0.625, 0.09375, 0.625, 0.09375, 0.875, 0.0625, 0.875, 0.0625, 0.625, 0.0625, 0.625, 0.0625, 0.875, 0.03125, 0.875, 0.03125, 0.625, 0.03125, 0.625, 0.03125, 0.625, 0.03125, 0.875, 0.03125, 0.875, 1.0, 0.875, 1.0, 0.625, 1.0, 0.625, 1.0, 0.875, 0.9688, 0.875, 0.9688, 0.625, 0.9688, 0.625, 0.9688, 0.875, 0.9375, 0.875, 0.9375, 0.625, 0.9375, 0.625, 0.9375, 0.625, 0.9375, 0.875, 0.9375, 0.875, 0.9062, 0.875, 0.9062, 0.625, 0.9062, 0.625, 0.9062, 0.875, 0.875, 0.625, 0.875, 0.625, 0.875, 0.875, 0.875, 0.875, 0.8438, 0.625, 0.8438, 0.625, 0.8438, 0.875, 0.8438, 0.875, 0.8125, 0.625, 0.8125, 0.625, 0.8125, 0.875, 0.8125, 0.875, 0.7812, 0.625, 0.7812, 0.625, 0.7812, 0.625, 0.7812, 0.875, 0.7812, 0.875, 0.7812, 0.875, 0.75, 0.625, 0.75, 0.625, 0.75, 0.875, 0.75, 0.875, 0.7188, 0.625, 0.7188, 0.625, 0.7188, 0.875, 0.7188, 0.875, 0.6875, 0.625, 0.6875, 0.625, 0.6875, 0.875, 0.6875, 0.875, 0.6562, 0.625, 0.6562, 0.625, 0.6562, 0.875, 0.6562, 0.875, 0.625, 0.625, 0.625, 0.625, 0.625, 0.875, 0.625, 0.875, 0.5938, 0.625, 0.5938, 0.625, 0.5938, 0.625, 0.5938, 0.875, 0.5938, 0.875, 0.5938, 0.875, 0.5625, 0.625, 0.5625, 0.625, 0.5625, 0.875, 0.5625, 0.875, 0.5312, 0.625, 0.5312, 0.625, 0.5312, 0.875, 0.5312, 0.875, 0.5, 0.625, 0.5, 0.625, 0.5, 0.625, 0.5, 0.875, 0.5, 0.875, 0.5, 0.875, 0.4688, 0.625, 0.4688, 0.625, 0.4688, 0.875, 0.4688, 0.875, 0.4375, 0.625, 0.4375, 0.625, 0.4375, 0.875, 0.4375, 0.875, 0.4062, 0.625, 0.4062, 0.625, 0.4062, 0.875, 0.4062, 0.875, 0.375, 0.875, 0.375, 0.625, 0.375, 0.625, 0.375, 0.875, 0.3437, 0.875, 0.3438, 0.625, 0.3438, 0.625, 0.3437, 0.875, 0.3125, 0.875, 0.3125, 0.625, 0.3125, 0.625, 0.3125, 0.875, 0.2812, 0.875, 0.2812, 0.625, 0.2812, 0.625, 0.2812, 0.875, 0.25, 0.875, 0.25, 0.625, 0.25, 0.625, 0.25, 0.625, 0.25, 0.875, 0.25, 0.875, 0.2188, 0.875, 0.2188, 0.625, 0.2188, 0.625, 0.2188, 0.875, 0.1875, 0.875, 0.1875, 0.625, 0.1875, 0.625, 0.1875, 0.875, 0.1562, 0.875, 0.1562, 0.625, 0.1562, 0.625, 0.1562, 0.875, 0.125, 0.875, 0.125, 0.625, 0.125, 0.625, 0.125, 0.875, 0.09375, 0.875, 0.09375, 0.625, 0.09375, 0.625, 0.09375, 0.875, 0.0625, 0.875, 0.0625, 0.625, 0.0625, 0.625, 0.0625, 0.875, 0.03125, 0.875, 0.03125, 0.625, 0.03125, 0.625, 0.03125, 0.625, 0.03125, 0.875, 0.03125, 0.875])
me_cylinder.materials.append(None)
me_cylinder.update()

# ---- objects
ob_cylinder = bpy.data.objects.new('Cylinder', me_cylinder)
ob_empty = bpy.data.objects.new('Empty', None)
ob_empty_001 = bpy.data.objects.new('Empty.001', None)
ob_point = bpy.data.objects.new('Point', light_point)

# ---- transforms, parenting, visibility, modifiers, constraints
ob_cylinder.location = (0.0, 0.0, 0.0)
ob_cylinder.scale = (0.025, 0.025, 0.005)
ob_empty.location = (0.0, 0.0, 0.0)
ob_empty.scale = (0.03046, 0.03046, 0.03046)
ob_empty_001.location = (-3.735e-20, -0.0146, 0.01547)
ob_empty_001.rotation_euler = (-1.571, 3.142, -1.571)
ob_empty_001.scale = (0.02252, 0.0218, 0.0218)
ob_empty_001.empty_display_type = 'IMAGE'
ob_empty_001.empty_display_size = 5.0
ob_point.location = (0.1182, 0.0, 0.03688)

# ---- collection membership
col_collection.objects.link(ob_cylinder)
col_collection.objects.link(ob_empty)
col_collection.objects.link(ob_empty_001)
col_collection.objects.link(ob_point)

# ---- scene / render settings (as saved in the file)
scene.frame_start = 1; scene.frame_end = 250; scene.frame_set(1)
scene.render.engine = 'BLENDER_EEVEE_NEXT'
scene.cycles.sampling_pattern = 'TABULATED_SOBOL'
scene.cycles.use_light_tree = False
scene.view_settings.view_transform = 'Filmic'
bpy.context.view_layer.update()

# ---- added for rendering (the .blend has no active camera): camera
cam_auto = bpy.data.cameras.new('AutoCamera')
cam_auto.lens = 50.0
cam_auto.sensor_width = 36.0
cam_auto.clip_end = 1000.0
ob_auto_camera = bpy.data.objects.new('AutoCamera', cam_auto)
scene.collection.objects.link(ob_auto_camera)
ob_auto_camera.location = (0.185045, -0.222054, 0.163036)
ob_auto_camera.rotation_euler = (1.09748, -7.21219e-08, 0.694738)
scene.camera = ob_auto_camera
bpy.context.view_layer.update()
